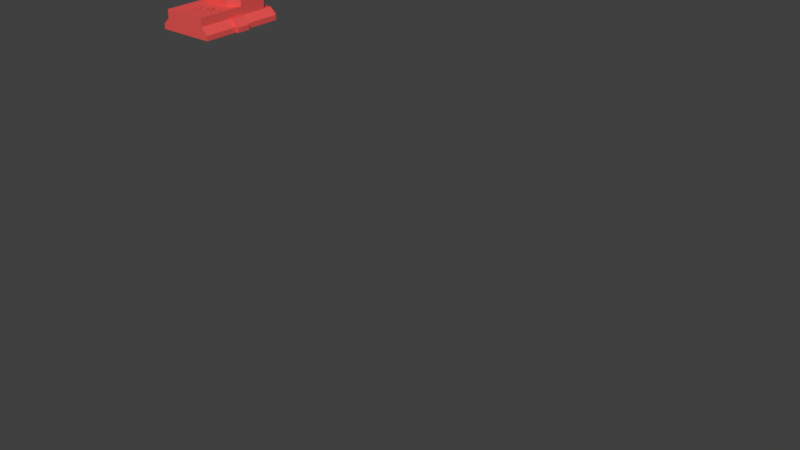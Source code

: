 # Source: 3d-flo_canPhone_m3HolderClip_003.blend  (saved by Blender 2.78.0; exported with 4.5.12 LTS)
import bpy
from mathutils import Matrix  # noqa: F401  (used for matrix-valued properties, if any)

bpy.ops.wm.read_factory_settings(use_empty=True)
scene = bpy.context.scene
scene.name = 'Scene'

# ---- collections
col_collection_1 = bpy.data.collections.new('Collection 1'); scene.collection.children.link(col_collection_1)
col_collection_2 = bpy.data.collections.new('Collection 2'); scene.collection.children.link(col_collection_2)
col_collection_2.hide_render = True
col_collection_2.hide_viewport = True
col_collection_3 = bpy.data.collections.new('Collection 3'); scene.collection.children.link(col_collection_3)
col_collection_3.hide_render = True
col_collection_3.hide_viewport = True
col_collection_11 = bpy.data.collections.new('Collection 11'); scene.collection.children.link(col_collection_11)
col_collection_11.hide_render = True
col_collection_11.hide_viewport = True
col_collection_12 = bpy.data.collections.new('Collection 12'); scene.collection.children.link(col_collection_12)
col_collection_12.hide_render = True
col_collection_12.hide_viewport = True

# ---- materials (node trees are filled in below, after node groups)
mat_material_003 = bpy.data.materials.new('Material.003')
mat_material_003.alpha_threshold = 0.0
mat_material_003.use_transparent_shadow = False
mat_material_003.diffuse_color = (0.8, 0.09331, 0.08686, 1.0)
mat_material_003.roughness = 0.5
mat_material_004 = bpy.data.materials.new('Material.004')
mat_material_004.alpha_threshold = 0.0
mat_material_004.use_transparent_shadow = False
mat_material_004.diffuse_color = (0.8, 0.6083, 0.0561, 1.0)
mat_material_004.roughness = 0.5

# ---- material node trees

# ---- world
world_world = bpy.data.worlds.new('World'); scene.world = world_world
world_world.color = (0.05088, 0.05088, 0.05088)
world_world.use_sun_shadow = False
world_world.sun_shadow_jitter_overblur = 0.0
world_world.cycles.sampling_method = 'MANUAL'

# ---- meshes
me_cube_006 = bpy.data.meshes.new('Cube.006')
me_cube_006.from_pydata([(0.3, -0.35, 1.4), (0.3, -0.35, 2.4), (0.3, 5.8, 1.4), (5.7, -0.35, 1.4), (5.7, -0.35, 2.4), (5.7, 5.8, 1.4), (0.3, -4.5, 1.4), (0.3, -4.5, 2.4), (5.7, -4.5, 1.4), (5.7, -4.5, 2.4), (0.3, -0.35, 0.0), (0.3, 5.8, 0.0), (5.7, -0.35, 0.0), (5.7, 5.8, 0.0), (0.3, -4.5, 0.0), (5.7, -4.5, 0.0), (-0.5, -0.35, 0.6), (-0.5, 5.8, 0.6), (-0.5, -4.5, 0.6), (-0.5, -0.35, 0.0), (-0.5, 5.8, 0.0), (-0.5, -4.5, 0.0), (6.5, -0.35, 0.6), (6.5, 5.8, 0.6), (6.5, -4.5, 0.6), (6.5, -0.35, 0.0), (6.5, 5.8, 0.0), (6.5, -4.5, 0.0), (0.3, 6.6, 0.6), (5.7, 6.6, 0.6), (0.3, 6.6, 0.0), (5.7, 6.6, 0.0), (0.3, 4.8, 1.4), (0.3, 4.8, 2.4), (5.7, 4.8, 1.4), (5.7, 4.8, 2.4), (0.3, 4.8, 0.0), (5.7, 4.8, 0.0), (-0.5, 4.8, 0.6), (-0.5, 4.8, 0.0), (6.5, 4.8, 0.6), (6.5, 4.8, 0.0), (1.3, 5.8, 1.4), (1.3, 5.8, 2.4), (1.3, 0.2, 2.4), (1.3, -4.5, 1.4), (1.3, -4.5, 2.4), (1.3, 5.8, 0.0), (1.3, -0.35, 0.0), (1.3, -4.5, 0.0), (1.3, 6.6, 0.6), (1.3, 6.6, 0.0), (1.3, 4.8, 0.0), (4.7, 5.8, 2.4), (4.7, -4.5, 1.4), (4.7, -0.35, 0.0), (4.7, -4.5, 0.0), (4.7, 5.8, 1.4), (4.7, 0.2, 2.4), (4.7, -4.5, 2.4), (4.7, 5.8, 0.0), (4.7, 6.6, 0.6), (4.7, 6.6, 0.0), (4.7, 4.8, 0.0), (0.3, 1.35, 1.4), (5.7, 1.35, 2.4), (0.3, 1.35, 0.0), (-0.5, 1.35, 0.6), (-0.5, 1.35, 0.0), (0.3, 1.35, 2.4), (5.7, 1.35, 1.4), (5.7, 1.35, 0.0), (6.5, 1.35, 0.6), (6.5, 1.35, 0.0), (1.3, 1.35, 0.0), (4.7, 1.35, 0.0), (-0.25, -0.35, 1.4), (-0.85, -0.35, 0.6), (-0.85, -0.35, 0.0), (-0.25, 1.35, 1.4), (-0.85, 1.35, 0.6), (-0.85, 1.35, 0.0), (6.25, -0.35, 1.4), (6.85, -0.35, 0.6), (6.85, -0.35, 0.0), (6.25, 1.35, 1.4), (6.85, 1.35, 0.6), (6.85, 1.35, 0.0), (5.7, 4.8, 3.4), (4.7, 5.8, 3.4), (0.3, 1.35, 3.4), (0.3, 4.8, 3.4), (4.7, 4.8, 3.4), (1.3, 5.8, 3.4), (4.7, 0.2, 3.4), (1.3, 0.2, 3.4), (1.3, 4.8, 3.4), (1.3, 1.35, 3.4), (4.7, 1.35, 3.4), (5.7, 1.35, 3.4)], [], [(57, 34, 5), (70, 65, 4, 3), (44, 1, 7, 46), (72, 70, 85, 86), (33, 69, 90, 91), (45, 46, 7, 6), (3, 4, 9, 8), (1, 0, 6, 7), (14, 6, 18, 21), (75, 71, 12, 55), (55, 12, 15, 56), (37, 13, 26, 41), (45, 6, 14, 49), (32, 2, 17, 38), (26, 13, 31), (38, 17, 20, 39), (18, 16, 19, 21), (66, 10, 19, 68), (5, 23, 29), (6, 0, 16, 18), (10, 14, 21, 19), (22, 24, 27, 25), (70, 3, 82, 85), (3, 8, 24, 22), (15, 12, 25, 27), (20, 17, 28, 30), (8, 15, 27, 24), (61, 29, 31, 62), (17, 2, 28), (11, 20, 30), (47, 11, 30, 51), (23, 26, 31, 29), (57, 5, 29, 61), (23, 40, 41, 26), (11, 36, 39, 20), (67, 38, 39, 68), (64, 32, 38, 67), (71, 37, 41, 73), (60, 13, 37, 63), (65, 35, 88, 99), (5, 34, 40, 23), (2, 32, 42), (64, 69, 33, 32), (35, 53, 89, 88), (11, 47, 52, 36), (2, 42, 50, 28), (60, 47, 51, 62), (28, 50, 51, 30), (54, 45, 49, 56), (10, 48, 49, 14), (66, 74, 48, 10), (54, 59, 46, 45), (44, 58, 94, 95), (58, 44, 46, 59), (42, 32, 33, 43), (4, 58, 59, 9), (1, 44, 69), (8, 9, 59, 54), (8, 54, 56, 15), (13, 60, 62, 31), (53, 35, 34, 57), (47, 60, 63, 52), (42, 57, 61, 50), (50, 61, 62, 51), (48, 55, 56, 49), (74, 75, 55, 48), (42, 43, 53, 57), (52, 63, 75, 74), (53, 43, 93, 89), (58, 65, 99, 94), (36, 52, 74, 66), (0, 1, 69, 64), (12, 71, 73, 25), (0, 64, 79, 76), (16, 0, 76, 77), (40, 72, 73, 41), (36, 66, 68, 39), (63, 37, 71, 75), (43, 33, 91, 93), (34, 70, 72, 40), (34, 35, 65, 70), (76, 79, 80, 77), (77, 80, 81, 78), (19, 16, 77, 78), (64, 67, 80, 79), (68, 19, 78, 81), (67, 68, 81, 80), (85, 82, 83, 86), (86, 83, 84, 87), (3, 22, 83, 82), (73, 72, 86, 87), (25, 73, 87, 84), (22, 25, 84, 83), (69, 44, 95, 90), (65, 58, 4), (93, 91, 96), (97, 90, 95), (88, 89, 92), (89, 93, 96, 92), (98, 97, 95, 94), (88, 92, 98, 99), (92, 96, 97, 98), (96, 91, 90, 97), (94, 99, 98)])
me_cube_006.materials.append(mat_material_003)
me_cube_006.use_remesh_preserve_volume = False
me_cube_006.use_remesh_preserve_attributes = False
me_cube_006.use_mirror_vertex_groups = False
me_cube_006.update()
me_cube_007 = bpy.data.meshes.new('Cube.007')
me_cube_007.from_pydata([(-4.4, -5.0, 2.0), (-4.4, -5.0, 5.6), (-5.4, 4.0, 2.0), (-5.4, 4.0, 5.6), (5.4, -4.0, 2.0), (5.4, -4.0, 5.6), (4.4, 5.0, 2.0), (4.4, 5.0, 5.6), (-4.4, 5.0, 2.0), (-4.4, 5.0, 5.6), (4.4, -5.0, 2.0), (4.4, -5.0, 5.6), (5.4, 4.0, 2.0), (5.4, 4.0, 5.6), (-4.4, 4.0, 6.6), (4.4, 4.0, 6.6), (-5.4, -4.0, 2.0), (-4.4, -4.0, 6.6), (4.4, -4.0, 6.6), (-5.4, -4.0, 5.6), (-5.4, -6.0, -0.1), (-6.4, 5.0, -0.1), (6.4, -5.0, -0.1), (5.4, 6.0, -0.1), (-5.4, 6.0, -0.1), (5.4, -6.0, -0.1), (6.4, 5.0, -0.1), (-6.4, -5.0, -0.1), (-5.4, -6.0, -2.124), (-6.4, 5.0, -2.124), (6.4, -5.0, -2.124), (5.4, 6.0, -2.124), (-5.4, 6.0, -2.124), (5.4, -6.0, -2.124), (6.4, 5.0, -2.124), (-4.4, 4.0, -2.124), (4.4, 4.0, -2.124), (-6.4, -5.0, -2.124), (-4.4, -4.0, -2.124), (4.4, -4.0, -2.124)], [], [(17, 19, 1), (18, 17, 1, 11), (16, 2, 21, 27), (10, 11, 1, 0), (2, 3, 9, 8), (4, 5, 11, 10), (5, 18, 11), (2, 8, 24, 21), (8, 9, 7, 6), (6, 12, 26, 23), (7, 15, 13), (4, 10, 25, 22), (7, 9, 14, 15), (9, 3, 14), (10, 0, 20, 25), (6, 7, 13, 12), (16, 19, 3, 2), (0, 1, 19, 16), (8, 6, 23, 24), (13, 15, 18, 5), (0, 16, 27, 20), (15, 14, 17, 18), (14, 3, 19, 17), (12, 4, 22, 26), (12, 13, 5, 4), (20, 27, 37, 28), (27, 21, 29, 37), (23, 26, 34, 31), (25, 20, 28, 33), (26, 22, 30, 34), (21, 24, 32, 29), (22, 25, 33, 30), (24, 23, 31, 32), (39, 30, 33), (37, 38, 28), (38, 39, 33, 28), (32, 31, 36, 35), (29, 32, 35), (31, 34, 36), (35, 36, 39, 38), (29, 35, 38, 37), (36, 34, 30, 39)])
me_cube_007.use_remesh_preserve_volume = False
me_cube_007.use_remesh_preserve_attributes = False
me_cube_007.use_mirror_vertex_groups = False
me_cube_007.update()
me_mesh_002 = bpy.data.meshes.new('Mesh.002')
me_mesh_002.from_pydata([(1.905, 0.1949, 1.0), (1.905, 0.2125, 1.0), (1.907, 0.2294, 1.0), (1.909, 0.2455, 1.0), (1.912, 0.2608, 1.0), (1.915, 0.2753, 1.0), (1.92, 0.2891, 1.0), (1.925, 0.3021, 1.0), (1.932, 0.3143, 1.0), (1.939, 0.3257, 1.0), (1.947, 0.3363, 1.0), (1.956, 0.3462, 1.0), (1.965, 0.3552, 1.0), (1.974, 0.3621, 1.0), (1.983, 0.3685, 1.0), (1.992, 0.3742, 1.0), (2.001, 0.3793, 1.0), (2.011, 0.3838, 1.0), (2.021, 0.3877, 1.0), (2.031, 0.391, 1.0), (2.042, 0.3937, 1.0), (2.053, 0.3958, 1.0), (2.064, 0.3973, 1.0), (2.076, 0.3982, 1.0), (2.088, 0.3985, 1.0), (2.101, 0.3982, 1.0), (2.114, 0.3971, 1.0), (2.126, 0.3952, 1.0), (2.138, 0.3927, 1.0), (2.15, 0.3894, 1.0), (2.161, 0.3854, 1.0), (2.171, 0.3806, 1.0), (2.182, 0.3751, 1.0), (2.192, 0.3689, 1.0), (2.201, 0.362, 1.0), (2.21, 0.3543, 1.0), (2.219, 0.3459, 1.0), (2.227, 0.3368, 1.0), (2.235, 0.3272, 1.0), (2.241, 0.317, 1.0), (2.247, 0.3063, 1.0), (2.253, 0.295, 1.0), (2.257, 0.2832, 1.0), (2.261, 0.2708, 1.0), (2.264, 0.2578, 1.0), (2.267, 0.2443, 1.0), (2.269, 0.2302, 1.0), (2.27, 0.2156, 1.0), (2.27, 0.2004, 1.0), (2.27, 0.1881, 1.0), (2.269, 0.1762, 1.0), (2.269, 0.1648, 1.0), (2.268, 0.1538, 1.0), (2.266, 0.1433, 1.0), (2.264, 0.1332, 1.0), (2.262, 0.1235, 1.0), (2.26, 0.1143, 1.0), (2.257, 0.1056, 1.0), (2.254, 0.09728, 1.0), (2.251, 0.08943, 1.0), (2.248, 0.08202, 1.0), (2.244, 0.07497, 1.0), (2.239, 0.06818, 1.0), (2.235, 0.06166, 1.0), (2.23, 0.05541, 1.0), (2.225, 0.04943, 1.0), (2.22, 0.04372, 1.0), (2.214, 0.03827, 1.0), (2.208, 0.03309, 1.0), (2.202, 0.02818, 1.0), (2.196, 0.02353, 1.0), (2.189, 0.01916, 1.0), (2.182, 0.01505, 1.0), (2.175, 0.01124, 1.0), (2.167, 0.007757, 1.0), (2.16, 0.00461, 1.0), (2.152, 0.001794, 1.0), (2.145, -0.0006906, 1.0), (2.137, -0.002844, 1.0), (2.129, -0.004666, 1.0), (2.121, -0.006157, 1.0), (2.113, -0.007317, 1.0), (2.104, -0.008145, 1.0), (2.096, -0.008642, 1.0), (2.088, -0.008807, 1.0), (2.074, -0.008443, 1.0), (2.061, -0.00735, 1.0), (2.049, -0.005528, 1.0), (2.037, -0.002977, 1.0), (2.025, 0.0003033, 1.0), (2.014, 0.004312, 1.0), (2.003, 0.009049, 1.0), (1.993, 0.01452, 1.0), (1.983, 0.02071, 1.0), (1.973, 0.02764, 1.0), (1.964, 0.03529, 1.0), (1.955, 0.04367, 1.0), (1.947, 0.05274, 1.0), (1.94, 0.06245, 1.0), (1.933, 0.0728, 1.0), (1.927, 0.08379, 1.0), (1.922, 0.09543, 1.0), (1.918, 0.1077, 1.0), (1.914, 0.1206, 1.0), (1.911, 0.1342, 1.0), (1.908, 0.1484, 1.0), (1.906, 0.1632, 1.0), (1.905, 0.1787, 1.0), (1.973, 0.1949, 1.0), (1.973, 0.1826, 1.0), (1.974, 0.171, 1.0), (1.975, 0.1598, 1.0), (1.976, 0.1491, 1.0), (1.979, 0.139, 1.0), (1.981, 0.1294, 1.0), (1.984, 0.1203, 1.0), (1.987, 0.1118, 1.0), (1.991, 0.1037, 1.0), (1.996, 0.09621, 1.0), (2.0, 0.08922, 1.0), (2.006, 0.08275, 1.0), (2.011, 0.0768, 1.0), (2.017, 0.07137, 1.0), (2.023, 0.06646, 1.0), (2.029, 0.06206, 1.0), (2.036, 0.05818, 1.0), (2.042, 0.05482, 1.0), (2.049, 0.05197, 1.0), (2.057, 0.04964, 1.0), (2.064, 0.04783, 1.0), (2.072, 0.04654, 1.0), (2.08, 0.04576, 1.0), (2.088, 0.0455, 1.0), (2.096, 0.04576, 1.0), (2.104, 0.04654, 1.0), (2.111, 0.04784, 1.0), (2.119, 0.04966, 1.0), (2.126, 0.052, 1.0), (2.133, 0.05486, 1.0), (2.139, 0.05824, 1.0), (2.146, 0.06214, 1.0), (2.152, 0.06656, 1.0), (2.158, 0.0715, 1.0), (2.164, 0.07696, 1.0), (2.17, 0.08294, 1.0), (2.175, 0.08945, 1.0), (2.18, 0.0965, 1.0), (2.184, 0.1041, 1.0), (2.188, 0.1123, 1.0), (2.191, 0.1209, 1.0), (2.194, 0.1302, 1.0), (2.197, 0.14, 1.0), (2.199, 0.1503, 1.0), (2.2, 0.1612, 1.0), (2.201, 0.1726, 1.0), (2.202, 0.1846, 1.0), (2.202, 0.1971, 1.0), (2.202, 0.2089, 1.0), (2.201, 0.2202, 1.0), (2.2, 0.231, 1.0), (2.199, 0.2414, 1.0), (2.196, 0.2512, 1.0), (2.194, 0.2606, 1.0), (2.191, 0.2695, 1.0), (2.188, 0.2779, 1.0), (2.184, 0.2858, 1.0), (2.179, 0.2932, 1.0), (2.175, 0.3002, 1.0), (2.169, 0.3066, 1.0), (2.164, 0.3126, 1.0), (2.158, 0.318, 1.0), (2.152, 0.3229, 1.0), (2.146, 0.3273, 1.0), (2.139, 0.3312, 1.0), (2.133, 0.3345, 1.0), (2.126, 0.3374, 1.0), (2.118, 0.3397, 1.0), (2.111, 0.3415, 1.0), (2.104, 0.3428, 1.0), (2.096, 0.3436, 1.0), (2.088, 0.3439, 1.0), (2.08, 0.3436, 1.0), (2.072, 0.3428, 1.0), (2.064, 0.3415, 1.0), (2.057, 0.3397, 1.0), (2.049, 0.3374, 1.0), (2.042, 0.3346, 1.0), (2.036, 0.3312, 1.0), (2.029, 0.3274, 1.0), (2.023, 0.323, 1.0), (2.017, 0.3181, 1.0), (2.011, 0.3127, 1.0), (2.006, 0.3068, 1.0), (2.0, 0.3003, 1.0), (1.996, 0.2934, 1.0), (1.991, 0.2859, 1.0), (1.987, 0.2779, 1.0), (1.984, 0.2693, 1.0), (1.981, 0.2603, 1.0), (1.979, 0.2507, 1.0), (1.976, 0.2406, 1.0), (1.975, 0.2299, 1.0), (1.974, 0.2188, 1.0), (1.973, 0.2071, 1.0), (1.761, 0.0, 1.0), (1.761, 0.538, 1.0), (1.827, 0.538, 1.0), (1.827, 0.0, 1.0), (1.57, 0.0, 1.0), (1.57, 0.3383, 1.0), (1.511, 0.3383, 1.0), (1.511, 0.3897, 1.0), (1.57, 0.3897, 1.0), (1.57, 0.4312, 1.0), (1.57, 0.4376, 1.0), (1.57, 0.4437, 1.0), (1.57, 0.4496, 1.0), (1.57, 0.4551, 1.0), (1.571, 0.4604, 1.0), (1.571, 0.4654, 1.0), (1.572, 0.4701, 1.0), (1.573, 0.4746, 1.0), (1.573, 0.4787, 1.0), (1.574, 0.4826, 1.0), (1.575, 0.4862, 1.0), (1.577, 0.4895, 1.0), (1.578, 0.4938, 1.0), (1.58, 0.4978, 1.0), (1.582, 0.5018, 1.0), (1.584, 0.5056, 1.0), (1.587, 0.5093, 1.0), (1.59, 0.5128, 1.0), (1.593, 0.5162, 1.0), (1.596, 0.5195, 1.0), (1.599, 0.5226, 1.0), (1.602, 0.5256, 1.0), (1.606, 0.5285, 1.0), (1.61, 0.5312, 1.0), (1.614, 0.5337, 1.0), (1.619, 0.5361, 1.0), (1.623, 0.5382, 1.0), (1.628, 0.5401, 1.0), (1.633, 0.5417, 1.0), (1.639, 0.5432, 1.0), (1.645, 0.5444, 1.0), (1.651, 0.5454, 1.0), (1.657, 0.5462, 1.0), (1.664, 0.5467, 1.0), (1.67, 0.547, 1.0), (1.677, 0.5472, 1.0), (1.682, 0.5471, 1.0), (1.687, 0.547, 1.0), (1.692, 0.5467, 1.0), (1.697, 0.5464, 1.0), (1.702, 0.546, 1.0), (1.707, 0.5455, 1.0), (1.712, 0.5449, 1.0), (1.717, 0.5442, 1.0), (1.723, 0.5434, 1.0), (1.728, 0.5426, 1.0), (1.733, 0.5416, 1.0), (1.739, 0.5406, 1.0), (1.729, 0.4829, 1.0), (1.726, 0.4835, 1.0), (1.722, 0.4841, 1.0), (1.719, 0.4845, 1.0), (1.716, 0.485, 1.0), (1.712, 0.4854, 1.0), (1.709, 0.4857, 1.0), (1.706, 0.486, 1.0), (1.703, 0.4862, 1.0), (1.7, 0.4864, 1.0), (1.696, 0.4865, 1.0), (1.693, 0.4866, 1.0), (1.69, 0.4866, 1.0), (1.685, 0.4865, 1.0), (1.681, 0.4862, 1.0), (1.676, 0.4858, 1.0), (1.672, 0.4852, 1.0), (1.668, 0.4844, 1.0), (1.665, 0.4834, 1.0), (1.661, 0.4822, 1.0), (1.658, 0.4809, 1.0), (1.655, 0.4794, 1.0), (1.652, 0.4777, 1.0), (1.65, 0.4758, 1.0), (1.648, 0.4738, 1.0), (1.646, 0.4715, 1.0), (1.644, 0.4689, 1.0), (1.642, 0.4659, 1.0), (1.641, 0.4627, 1.0), (1.639, 0.4592, 1.0), (1.638, 0.4553, 1.0), (1.637, 0.4512, 1.0), (1.637, 0.4467, 1.0), (1.636, 0.4419, 1.0), (1.636, 0.4368, 1.0), (1.635, 0.4314, 1.0), (1.635, 0.4257, 1.0), (1.635, 0.3897, 1.0), (1.711, 0.3897, 1.0), (1.711, 0.3383, 1.0), (1.635, 0.3383, 1.0), (1.635, 0.0, 1.0), (1.278, 0.1615, 1.0), (1.278, 0.2279, 1.0), (1.481, 0.2279, 1.0), (1.481, 0.1615, 1.0), (1.138, 0.0, 1.0), (1.138, 0.04917, 1.0), (1.132, 0.03991, 1.0), (1.125, 0.03146, 1.0), (1.118, 0.02381, 1.0), (1.11, 0.01696, 1.0), (1.101, 0.01092, 1.0), (1.093, 0.005688, 1.0), (1.083, 0.001259, 1.0), (1.073, -0.002365, 1.0), (1.063, -0.005183, 1.0), (1.052, -0.007197, 1.0), (1.041, -0.008405, 1.0), (1.029, -0.008807, 1.0), (1.022, -0.008629, 1.0), (1.014, -0.008094, 1.0), (1.007, -0.007202, 1.0), (0.9991, -0.005953, 1.0), (0.9918, -0.004348, 1.0), (0.9846, -0.002385, 1.0), (0.9775, -6.626e-05, 1.0), (0.9706, 0.00261, 1.0), (0.9637, 0.005642, 1.0), (0.9569, 0.009032, 1.0), (0.9502, 0.01278, 1.0), (0.9437, 0.01688, 1.0), (0.9373, 0.0213, 1.0), (0.9311, 0.02601, 1.0), (0.9252, 0.031, 1.0), (0.9196, 0.03627, 1.0), (0.9142, 0.04182, 1.0), (0.909, 0.04766, 1.0), (0.9041, 0.05378, 1.0), (0.8994, 0.06018, 1.0), (0.895, 0.06687, 1.0), (0.8908, 0.07384, 1.0), (0.8868, 0.08109, 1.0), (0.8831, 0.08862, 1.0), (0.8797, 0.0964, 1.0), (0.8766, 0.1044, 1.0), (0.8737, 0.1125, 1.0), (0.8712, 0.1209, 1.0), (0.869, 0.1294, 1.0), (0.867, 0.1381, 1.0), (0.8654, 0.147, 1.0), (0.864, 0.1561, 1.0), (0.863, 0.1654, 1.0), (0.8622, 0.1749, 1.0), (0.8618, 0.1846, 1.0), (0.8617, 0.1945, 1.0), (0.8618, 0.2041, 1.0), (0.8622, 0.2136, 1.0), (0.8629, 0.223, 1.0), (0.8638, 0.2322, 1.0), (0.865, 0.2412, 1.0), (0.8665, 0.2501, 1.0), (0.8683, 0.2589, 1.0), (0.8703, 0.2675, 1.0), (0.8726, 0.2759, 1.0), (0.8752, 0.2842, 1.0), (0.878, 0.2924, 1.0), (0.8811, 0.3004, 1.0), (0.8845, 0.3081, 1.0), (0.8881, 0.3156, 1.0), (0.892, 0.3227, 1.0), (0.8962, 0.3296, 1.0), (0.9007, 0.3361, 1.0), (0.9054, 0.3423, 1.0), (0.9104, 0.3483, 1.0), (0.9157, 0.3539, 1.0), (0.9212, 0.3592, 1.0), (0.927, 0.3642, 1.0), (0.9331, 0.3688, 1.0), (0.9394, 0.3732, 1.0), (0.946, 0.3773, 1.0), (0.9527, 0.3809, 1.0), (0.9595, 0.3843, 1.0), (0.9664, 0.3873, 1.0), (0.9735, 0.3899, 1.0), (0.9806, 0.3922, 1.0), (0.988, 0.3941, 1.0), (0.9954, 0.3957, 1.0), (1.003, 0.3969, 1.0), (1.011, 0.3978, 1.0), (1.018, 0.3984, 1.0), (1.026, 0.3985, 1.0), (1.032, 0.3984, 1.0), (1.038, 0.3981, 1.0), (1.044, 0.3976, 1.0), (1.049, 0.3969, 1.0), (1.054, 0.396, 1.0), (1.06, 0.3948, 1.0), (1.065, 0.3935, 1.0), (1.07, 0.3919, 1.0), (1.075, 0.3902, 1.0), (1.08, 0.3882, 1.0), (1.085, 0.386, 1.0), (1.089, 0.3837, 1.0), (1.094, 0.3811, 1.0), (1.098, 0.3785, 1.0), (1.102, 0.3757, 1.0), (1.106, 0.3728, 1.0), (1.11, 0.3697, 1.0), (1.114, 0.3666, 1.0), (1.118, 0.3633, 1.0), (1.121, 0.3599, 1.0), (1.125, 0.3563, 1.0), (1.128, 0.3527, 1.0), (1.131, 0.3489, 1.0), (1.134, 0.345, 1.0), (1.134, 0.538, 1.0), (1.2, 0.538, 1.0), (1.2, 0.0, 1.0), (0.9295, 0.1945, 1.0), (0.9298, 0.1823, 1.0), (0.9304, 0.1706, 1.0), (0.9315, 0.1594, 1.0), (0.933, 0.1488, 1.0), (0.935, 0.1387, 1.0), (0.9374, 0.1291, 1.0), (0.9403, 0.12, 1.0), (0.9436, 0.1115, 1.0), (0.9473, 0.1035, 1.0), (0.9515, 0.09597, 1.0), (0.9561, 0.08901, 1.0), (0.9611, 0.08257, 1.0), (0.9664, 0.07665, 1.0), (0.9719, 0.07124, 1.0), (0.9776, 0.06635, 1.0), (0.9834, 0.06198, 1.0), (0.9894, 0.05812, 1.0), (0.9955, 0.05477, 1.0), (1.002, 0.05194, 1.0), (1.008, 0.04962, 1.0), (1.015, 0.04782, 1.0), (1.022, 0.04653, 1.0), (1.029, 0.04576, 1.0), (1.036, 0.0455, 1.0), (1.043, 0.04575, 1.0), (1.05, 0.04649, 1.0), (1.056, 0.04772, 1.0), (1.063, 0.04944, 1.0), (1.069, 0.05165, 1.0), (1.076, 0.05436, 1.0), (1.082, 0.05755, 1.0), (1.088, 0.06124, 1.0), (1.093, 0.06542, 1.0), (1.099, 0.0701, 1.0), (1.104, 0.07526, 1.0), (1.109, 0.08092, 1.0), (1.114, 0.08708, 1.0), (1.118, 0.09376, 1.0), (1.122, 0.101, 1.0), (1.126, 0.1087, 1.0), (1.129, 0.1169, 1.0), (1.132, 0.1256, 1.0), (1.134, 0.1349, 1.0), (1.136, 0.1447, 1.0), (1.138, 0.155, 1.0), (1.139, 0.1658, 1.0), (1.139, 0.1771, 1.0), (1.139, 0.189, 1.0), (1.139, 0.202, 1.0), (1.139, 0.2145, 1.0), (1.138, 0.2263, 1.0), (1.136, 0.2376, 1.0), (1.134, 0.2483, 1.0), (1.132, 0.2583, 1.0), (1.129, 0.2678, 1.0), (1.126, 0.2767, 1.0), (1.122, 0.285, 1.0), (1.118, 0.2928, 1.0), (1.114, 0.2999, 1.0), (1.109, 0.3064, 1.0), (1.103, 0.3124, 1.0), (1.098, 0.3179, 1.0), (1.092, 0.3228, 1.0), (1.086, 0.3272, 1.0), (1.08, 0.3311, 1.0), (1.074, 0.3345, 1.0), (1.068, 0.3374, 1.0), (1.061, 0.3397, 1.0), (1.054, 0.3415, 1.0), (1.047, 0.3428, 1.0), (1.04, 0.3436, 1.0), (1.033, 0.3439, 1.0), (1.025, 0.3436, 1.0), (1.018, 0.3429, 1.0), (1.012, 0.3416, 1.0), (1.005, 0.3399, 1.0), (0.9985, 0.3376, 1.0), (0.9922, 0.3349, 1.0), (0.9862, 0.3316, 1.0), (0.9804, 0.3279, 1.0), (0.9748, 0.3236, 1.0), (0.9693, 0.3189, 1.0), (0.9641, 0.3136, 1.0), (0.9591, 0.3079, 1.0), (0.9544, 0.3016, 1.0), (0.9501, 0.2948, 1.0), (0.9462, 0.2873, 1.0), (0.9427, 0.2793, 1.0), (0.9396, 0.2707, 1.0), (0.9369, 0.2616, 1.0), (0.9347, 0.2518, 1.0), (0.9328, 0.2415, 1.0), (0.9314, 0.2306, 1.0), (0.9304, 0.2192, 1.0), (0.9297, 0.2071, 1.0), (0.4495, 0.142, 1.0), (0.5156, 0.1508, 1.0), (0.5176, 0.1417, 1.0), (0.5198, 0.133, 1.0), (0.5223, 0.1247, 1.0), (0.525, 0.1169, 1.0), (0.5278, 0.1095, 1.0), (0.531, 0.1025, 1.0), (0.5343, 0.096, 1.0), (0.5379, 0.08991, 1.0), (0.5416, 0.08425, 1.0), (0.5456, 0.07904, 1.0), (0.5499, 0.07425, 1.0), (0.5543, 0.06991, 1.0), (0.559, 0.06595, 1.0), (0.5638, 0.06234, 1.0), (0.5687, 0.05907, 1.0), (0.5739, 0.05615, 1.0), (0.5792, 0.05357, 1.0), (0.5846, 0.05133, 1.0), (0.5903, 0.04944, 1.0), (0.5961, 0.04789, 1.0), (0.602, 0.04669, 1.0), (0.6082, 0.04583, 1.0), (0.6145, 0.04531, 1.0), (0.6209, 0.04514, 1.0), (0.6286, 0.04536, 1.0), (0.636, 0.04603, 1.0), (0.6433, 0.04716, 1.0), (0.6504, 0.04873, 1.0), (0.6572, 0.05074, 1.0), (0.6639, 0.05321, 1.0), (0.6704, 0.05613, 1.0), (0.6766, 0.05949, 1.0), (0.6827, 0.0633, 1.0), (0.6885, 0.06756, 1.0), (0.6942, 0.07227, 1.0), (0.6996, 0.07743, 1.0), (0.7048, 0.08292, 1.0), (0.7094, 0.08862, 1.0), (0.7137, 0.09454, 1.0), (0.7175, 0.1007, 1.0), (0.7208, 0.107, 1.0), (0.7237, 0.1136, 1.0), (0.7262, 0.1204, 1.0), (0.7282, 0.1273, 1.0), (0.7297, 0.1345, 1.0), (0.7309, 0.142, 1.0), (0.7315, 0.1496, 1.0), (0.7317, 0.1574, 1.0), (0.7315, 0.1649, 1.0), (0.7309, 0.1722, 1.0), (0.7299, 0.1792, 1.0), (0.7284, 0.186, 1.0), (0.7266, 0.1926, 1.0), (0.7243, 0.1989, 1.0), (0.7216, 0.2051, 1.0), (0.7185, 0.211, 1.0), (0.715, 0.2167, 1.0), (0.7111, 0.2222, 1.0), (0.7068, 0.2274, 1.0), (0.702, 0.2325, 1.0), (0.697, 0.2372, 1.0), (0.6917, 0.2415, 1.0), (0.6861, 0.2454, 1.0), (0.6804, 0.2489, 1.0), (0.6744, 0.252, 1.0), (0.6683, 0.2546, 1.0), (0.6618, 0.2569, 1.0), (0.6552, 0.2587, 1.0), (0.6483, 0.2602, 1.0), (0.6413, 0.2612, 1.0), (0.634, 0.2618, 1.0), (0.6264, 0.262, 1.0), (0.6232, 0.262, 1.0), (0.6199, 0.2618, 1.0), (0.6165, 0.2616, 1.0), (0.6129, 0.2612, 1.0), (0.6092, 0.2607, 1.0), (0.6054, 0.2602, 1.0), (0.6015, 0.2595, 1.0), (0.5974, 0.2588, 1.0), (0.5932, 0.2579, 1.0), (0.5889, 0.2569, 1.0), (0.5844, 0.2559, 1.0), (0.5798, 0.2547, 1.0), (0.5872, 0.3127, 1.0), (0.5882, 0.3125, 1.0), (0.5893, 0.3124, 1.0), (0.5903, 0.3123, 1.0), (0.5913, 0.3123, 1.0), (0.5922, 0.3122, 1.0), (0.5931, 0.3121, 1.0), (0.594, 0.3121, 1.0), (0.5948, 0.312, 1.0), (0.5956, 0.312, 1.0), (0.5964, 0.3119, 1.0), (0.5971, 0.3119, 1.0), (0.5978, 0.3119, 1.0), (0.6048, 0.3121, 1.0), (0.6116, 0.3125, 1.0), (0.6184, 0.3133, 1.0), (0.625, 0.3144, 1.0), (0.6315, 0.3157, 1.0), (0.6379, 0.3174, 1.0), (0.6442, 0.3194, 1.0), (0.6503, 0.3217, 1.0), (0.6564, 0.3243, 1.0), (0.6623, 0.3272, 1.0), (0.6681, 0.3304, 1.0), (0.6738, 0.3339, 1.0), (0.6792, 0.3378, 1.0), (0.6841, 0.3419, 1.0), (0.6885, 0.3464, 1.0), (0.6925, 0.3513, 1.0), (0.696, 0.3564, 1.0), (0.6991, 0.3619, 1.0), (0.7017, 0.3677, 1.0), (0.7038, 0.3739, 1.0), (0.7054, 0.3804, 1.0), (0.7066, 0.3872, 1.0), (0.7073, 0.3944, 1.0), (0.7075, 0.4018, 1.0), (0.7074, 0.4078, 1.0), (0.7068, 0.4136, 1.0), (0.706, 0.4192, 1.0), (0.7048, 0.4247, 1.0), (0.7033, 0.4299, 1.0), (0.7014, 0.435, 1.0), (0.6992, 0.44, 1.0), (0.6966, 0.4447, 1.0), (0.6937, 0.4493, 1.0), (0.6904, 0.4537, 1.0), (0.6869, 0.458, 1.0), (0.6829, 0.462, 1.0), (0.6787, 0.4658, 1.0), (0.6743, 0.4693, 1.0), (0.6697, 0.4725, 1.0), (0.665, 0.4753, 1.0), (0.66, 0.4778, 1.0), (0.6548, 0.4799, 1.0), (0.6494, 0.4817, 1.0), (0.6438, 0.4832, 1.0), (0.638, 0.4844, 1.0), (0.632, 0.4852, 1.0), (0.6258, 0.4857, 1.0), (0.6194, 0.4859, 1.0), (0.6131, 0.4857, 1.0), (0.607, 0.4852, 1.0), (0.601, 0.4844, 1.0), (0.5952, 0.4832, 1.0), (0.5896, 0.4817, 1.0), (0.5841, 0.4798, 1.0), (0.5789, 0.4776, 1.0), (0.5738, 0.4751, 1.0), (0.5689, 0.4722, 1.0), (0.5641, 0.4691, 1.0), (0.5596, 0.4655, 1.0), (0.5552, 0.4617, 1.0), (0.5511, 0.4574, 1.0), (0.5472, 0.4529, 1.0), (0.5435, 0.448, 1.0), (0.5401, 0.4428, 1.0), (0.537, 0.4373, 1.0), (0.5341, 0.4314, 1.0), (0.5315, 0.4252, 1.0), (0.5291, 0.4186, 1.0), (0.527, 0.4117, 1.0), (0.5252, 0.4045, 1.0), (0.5236, 0.3969, 1.0), (0.5222, 0.389, 1.0), (0.4561, 0.4007, 1.0), (0.4584, 0.4116, 1.0), (0.461, 0.422, 1.0), (0.4641, 0.4321, 1.0), (0.4676, 0.4417, 1.0), (0.4716, 0.4509, 1.0), (0.476, 0.4597, 1.0), (0.4808, 0.468, 1.0), (0.486, 0.476, 1.0), (0.4917, 0.4835, 1.0), (0.4977, 0.4907, 1.0), (0.5043, 0.4974, 1.0), (0.5112, 0.5037, 1.0), (0.5185, 0.5095, 1.0), (0.5261, 0.5148, 1.0), (0.534, 0.5196, 1.0), (0.5421, 0.524, 1.0), (0.5506, 0.5278, 1.0), (0.5594, 0.5311, 1.0), (0.5684, 0.5338, 1.0), (0.5777, 0.5361, 1.0), (0.5874, 0.5379, 1.0), (0.5973, 0.5392, 1.0), (0.6075, 0.5399, 1.0), (0.618, 0.5402, 1.0), (0.6253, 0.5401, 1.0), (0.6325, 0.5397, 1.0), (0.6396, 0.539, 1.0), (0.6466, 0.5381, 1.0), (0.6535, 0.5369, 1.0), (0.6603, 0.5355, 1.0), (0.667, 0.5338, 1.0), (0.6736, 0.5318, 1.0), (0.6801, 0.5296, 1.0), (0.6865, 0.5271, 1.0), (0.6929, 0.5243, 1.0), (0.6991, 0.5213, 1.0), (0.7051, 0.518, 1.0), (0.711, 0.5146, 1.0), (0.7165, 0.511, 1.0), (0.7219, 0.5072, 1.0), (0.7269, 0.5031, 1.0), (0.7318, 0.4989, 1.0), (0.7364, 0.4946, 1.0), (0.7408, 0.49, 1.0), (0.7449, 0.4852, 1.0), (0.7488, 0.4802, 1.0), (0.7524, 0.4751, 1.0), (0.7558, 0.4697, 1.0), (0.7589, 0.4643, 1.0), (0.7618, 0.4587, 1.0), (0.7644, 0.4531, 1.0), (0.7667, 0.4475, 1.0), (0.7687, 0.4418, 1.0), (0.7705, 0.4361, 1.0), (0.772, 0.4302, 1.0), (0.7732, 0.4244, 1.0), (0.7742, 0.4185, 1.0), (0.7749, 0.4125, 1.0), (0.7753, 0.4065, 1.0), (0.7754, 0.4004, 1.0), (0.7753, 0.3946, 1.0), (0.7749, 0.3889, 1.0), (0.7742, 0.3833, 1.0), (0.7733, 0.3778, 1.0), (0.7722, 0.3724, 1.0), (0.7707, 0.3671, 1.0), (0.769, 0.3618, 1.0), (0.7671, 0.3567, 1.0), (0.7649, 0.3516, 1.0), (0.7624, 0.3466, 1.0), (0.7597, 0.3417, 1.0), (0.7567, 0.3369, 1.0), (0.7535, 0.3322, 1.0), (0.75, 0.3277, 1.0), (0.7462, 0.3233, 1.0), (0.7422, 0.3191, 1.0), (0.738, 0.3151, 1.0), (0.7335, 0.3112, 1.0), (0.7287, 0.3075, 1.0), (0.7238, 0.3039, 1.0), (0.7185, 0.3006, 1.0), (0.713, 0.2973, 1.0), (0.7073, 0.2943, 1.0), (0.7013, 0.2914, 1.0), (0.7091, 0.2894, 1.0), (0.7166, 0.287, 1.0), (0.7238, 0.2844, 1.0), (0.7307, 0.2814, 1.0), (0.7373, 0.2781, 1.0), (0.7437, 0.2744, 1.0), (0.7497, 0.2705, 1.0), (0.7554, 0.2662, 1.0), (0.7609, 0.2615, 1.0), (0.766, 0.2566, 1.0), (0.7709, 0.2513, 1.0), (0.7754, 0.2457, 1.0), (0.7796, 0.2398, 1.0), (0.7835, 0.2336, 1.0), (0.787, 0.2273, 1.0), (0.7901, 0.2206, 1.0), (0.7928, 0.2138, 1.0), (0.7952, 0.2067, 1.0), (0.7972, 0.1993, 1.0), (0.7989, 0.1917, 1.0), (0.8002, 0.1839, 1.0), (0.8011, 0.1758, 1.0), (0.8017, 0.1675, 1.0), (0.8018, 0.1589, 1.0), (0.8015, 0.1473, 1.0), (0.8004, 0.136, 1.0), (0.7986, 0.125, 1.0), (0.7961, 0.1143, 1.0), (0.7929, 0.1039, 1.0), (0.789, 0.09381, 1.0), (0.7844, 0.084, 1.0), (0.779, 0.0745, 1.0), (0.7729, 0.06529, 1.0), (0.7662, 0.05638, 1.0), (0.7587, 0.04776, 1.0), (0.7505, 0.03945, 1.0), (0.7417, 0.03162, 1.0), (0.7326, 0.02448, 1.0), (0.7231, 0.01802, 1.0), (0.7132, 0.01223, 1.0), (0.7029, 0.007129, 1.0), (0.6923, 0.002706, 1.0), (0.6813, -0.001036, 1.0), (0.6699, -0.004098, 1.0), (0.6581, -0.006479, 1.0), (0.646, -0.00818, 1.0), (0.6335, -0.009201, 1.0), (0.6206, -0.009541, 1.0), (0.6089, -0.009248, 1.0), (0.5976, -0.008369, 1.0), (0.5866, -0.006904, 1.0), (0.576, -0.004852, 1.0), (0.5657, -0.002215, 1.0), (0.5557, 0.001009, 1.0), (0.5461, 0.004819, 1.0), (0.5368, 0.009215, 1.0), (0.5278, 0.0142, 1.0), (0.5192, 0.01977, 1.0), (0.5109, 0.02592, 1.0), (0.5029, 0.03266, 1.0), (0.4954, 0.03987, 1.0), (0.4885, 0.04742, 1.0), (0.4821, 0.05532, 1.0), (0.4762, 0.06357, 1.0), (0.4709, 0.07216, 1.0), (0.4662, 0.0811, 1.0), (0.462, 0.09039, 1.0), (0.4584, 0.1, 1.0), (0.4554, 0.11, 1.0), (0.4529, 0.1203, 1.0), (0.4509, 0.131, 1.0), (-0.01138, -0.1494, 1.0), (-0.01138, -0.1017, 1.0), (0.4264, -0.1017, 1.0), (0.4264, -0.1494, 1.0), (1.905, 0.1949, 0.0), (1.905, 0.2125, 0.0), (1.907, 0.2294, 0.0), (1.909, 0.2455, 0.0), (1.912, 0.2608, 0.0), (1.915, 0.2753, 0.0), (1.92, 0.2891, 0.0), (1.925, 0.3021, 0.0), (1.932, 0.3143, 0.0), (1.939, 0.3257, 0.0), (1.947, 0.3363, 0.0), (1.956, 0.3462, 0.0), (1.965, 0.3552, 0.0), (1.974, 0.3621, 0.0), (1.983, 0.3685, 0.0), (1.992, 0.3742, 0.0), (2.001, 0.3793, 0.0), (2.011, 0.3838, 0.0), (2.021, 0.3877, 0.0), (2.031, 0.391, 0.0), (2.042, 0.3937, 0.0), (2.053, 0.3958, 0.0), (2.064, 0.3973, 0.0), (2.076, 0.3982, 0.0), (2.088, 0.3985, 0.0), (2.101, 0.3982, 0.0), (2.114, 0.3971, 0.0), (2.126, 0.3952, 0.0), (2.138, 0.3927, 0.0), (2.15, 0.3894, 0.0), (2.161, 0.3854, 0.0), (2.171, 0.3806, 0.0), (2.182, 0.3751, 0.0), (2.192, 0.3689, 0.0), (2.201, 0.362, 0.0), (2.21, 0.3543, 0.0), (2.219, 0.3459, 0.0), (2.227, 0.3368, 0.0), (2.235, 0.3272, 0.0), (2.241, 0.317, 0.0), (2.247, 0.3063, 0.0), (2.253, 0.295, 0.0), (2.257, 0.2832, 0.0), (2.261, 0.2708, 0.0), (2.264, 0.2578, 0.0), (2.267, 0.2443, 0.0), (2.269, 0.2302, 0.0), (2.27, 0.2156, 0.0), (2.27, 0.2004, 0.0), (2.27, 0.1881, 0.0), (2.269, 0.1762, 0.0), (2.269, 0.1648, 0.0), (2.268, 0.1538, 0.0), (2.266, 0.1433, 0.0), (2.264, 0.1332, 0.0), (2.262, 0.1235, 0.0), (2.26, 0.1143, 0.0), (2.257, 0.1056, 0.0), (2.254, 0.09728, 0.0), (2.251, 0.08943, 0.0), (2.248, 0.08202, 0.0), (2.244, 0.07497, 0.0), (2.239, 0.06818, 0.0), (2.235, 0.06166, 0.0), (2.23, 0.05541, 0.0), (2.225, 0.04943, 0.0), (2.22, 0.04372, 0.0), (2.214, 0.03827, 0.0), (2.208, 0.03309, 0.0), (2.202, 0.02818, 0.0), (2.196, 0.02353, 0.0), (2.189, 0.01916, 0.0), (2.182, 0.01505, 0.0), (2.175, 0.01124, 0.0), (2.167, 0.007757, 0.0), (2.16, 0.00461, 0.0), (2.152, 0.001794, 0.0), (2.145, -0.0006906, 0.0), (2.137, -0.002844, 0.0), (2.129, -0.004666, 0.0), (2.121, -0.006157, 0.0), (2.113, -0.007317, 0.0), (2.104, -0.008145, 0.0), (2.096, -0.008642, 0.0), (2.088, -0.008807, 0.0), (2.074, -0.008443, 0.0), (2.061, -0.00735, 0.0), (2.049, -0.005528, 0.0), (2.037, -0.002977, 0.0), (2.025, 0.0003033, 0.0), (2.014, 0.004312, 0.0), (2.003, 0.009049, 0.0), (1.993, 0.01452, 0.0), (1.983, 0.02071, 0.0), (1.973, 0.02764, 0.0), (1.964, 0.03529, 0.0), (1.955, 0.04367, 0.0), (1.947, 0.05274, 0.0), (1.94, 0.06245, 0.0), (1.933, 0.0728, 0.0), (1.927, 0.08379, 0.0), (1.922, 0.09543, 0.0), (1.918, 0.1077, 0.0), (1.914, 0.1206, 0.0), (1.911, 0.1342, 0.0), (1.908, 0.1484, 0.0), (1.906, 0.1632, 0.0), (1.905, 0.1787, 0.0), (1.973, 0.1949, 0.0), (1.973, 0.1826, 0.0), (1.974, 0.171, 0.0), (1.975, 0.1598, 0.0), (1.976, 0.1491, 0.0), (1.979, 0.139, 0.0), (1.981, 0.1294, 0.0), (1.984, 0.1203, 0.0), (1.987, 0.1118, 0.0), (1.991, 0.1037, 0.0), (1.996, 0.09621, 0.0), (2.0, 0.08922, 0.0), (2.006, 0.08275, 0.0), (2.011, 0.0768, 0.0), (2.017, 0.07137, 0.0), (2.023, 0.06646, 0.0), (2.029, 0.06206, 0.0), (2.036, 0.05818, 0.0), (2.042, 0.05482, 0.0), (2.049, 0.05197, 0.0), (2.057, 0.04964, 0.0), (2.064, 0.04783, 0.0), (2.072, 0.04654, 0.0), (2.08, 0.04576, 0.0), (2.088, 0.0455, 0.0), (2.096, 0.04576, 0.0), (2.104, 0.04654, 0.0), (2.111, 0.04784, 0.0), (2.119, 0.04966, 0.0), (2.126, 0.052, 0.0), (2.133, 0.05486, 0.0), (2.139, 0.05824, 0.0), (2.146, 0.06214, 0.0), (2.152, 0.06656, 0.0), (2.158, 0.0715, 0.0), (2.164, 0.07696, 0.0), (2.17, 0.08294, 0.0), (2.175, 0.08945, 0.0), (2.18, 0.0965, 0.0), (2.184, 0.1041, 0.0), (2.188, 0.1123, 0.0), (2.191, 0.1209, 0.0), (2.194, 0.1302, 0.0), (2.197, 0.14, 0.0), (2.199, 0.1503, 0.0), (2.2, 0.1612, 0.0), (2.201, 0.1726, 0.0), (2.202, 0.1846, 0.0), (2.202, 0.1971, 0.0), (2.202, 0.2089, 0.0), (2.201, 0.2202, 0.0), (2.2, 0.231, 0.0), (2.199, 0.2414, 0.0), (2.196, 0.2512, 0.0), (2.194, 0.2606, 0.0), (2.191, 0.2695, 0.0), (2.188, 0.2779, 0.0), (2.184, 0.2858, 0.0), (2.179, 0.2932, 0.0), (2.175, 0.3002, 0.0), (2.169, 0.3066, 0.0), (2.164, 0.3126, 0.0), (2.158, 0.318, 0.0), (2.152, 0.3229, 0.0), (2.146, 0.3273, 0.0), (2.139, 0.3312, 0.0), (2.133, 0.3345, 0.0), (2.126, 0.3374, 0.0), (2.118, 0.3397, 0.0), (2.111, 0.3415, 0.0), (2.104, 0.3428, 0.0), (2.096, 0.3436, 0.0), (2.088, 0.3439, 0.0), (2.08, 0.3436, 0.0), (2.072, 0.3428, 0.0), (2.064, 0.3415, 0.0), (2.057, 0.3397, 0.0), (2.049, 0.3374, 0.0), (2.042, 0.3346, 0.0), (2.036, 0.3312, 0.0), (2.029, 0.3274, 0.0), (2.023, 0.323, 0.0), (2.017, 0.3181, 0.0), (2.011, 0.3127, 0.0), (2.006, 0.3068, 0.0), (2.0, 0.3003, 0.0), (1.996, 0.2934, 0.0), (1.991, 0.2859, 0.0), (1.987, 0.2779, 0.0), (1.984, 0.2693, 0.0), (1.981, 0.2603, 0.0), (1.979, 0.2507, 0.0), (1.976, 0.2406, 0.0), (1.975, 0.2299, 0.0), (1.974, 0.2188, 0.0), (1.973, 0.2071, 0.0), (1.761, 0.0, 0.0), (1.761, 0.538, 0.0), (1.827, 0.538, 0.0), (1.827, 0.0, 0.0), (1.57, 0.0, 0.0), (1.57, 0.3383, 0.0), (1.511, 0.3383, 0.0), (1.511, 0.3897, 0.0), (1.57, 0.3897, 0.0), (1.57, 0.4312, 0.0), (1.57, 0.4376, 0.0), (1.57, 0.4437, 0.0), (1.57, 0.4496, 0.0), (1.57, 0.4551, 0.0), (1.571, 0.4604, 0.0), (1.571, 0.4654, 0.0), (1.572, 0.4701, 0.0), (1.573, 0.4746, 0.0), (1.573, 0.4787, 0.0), (1.574, 0.4826, 0.0), (1.575, 0.4862, 0.0), (1.577, 0.4895, 0.0), (1.578, 0.4938, 0.0), (1.58, 0.4978, 0.0), (1.582, 0.5018, 0.0), (1.584, 0.5056, 0.0), (1.587, 0.5093, 0.0), (1.59, 0.5128, 0.0), (1.593, 0.5162, 0.0), (1.596, 0.5195, 0.0), (1.599, 0.5226, 0.0), (1.602, 0.5256, 0.0), (1.606, 0.5285, 0.0), (1.61, 0.5312, 0.0), (1.614, 0.5337, 0.0), (1.619, 0.5361, 0.0), (1.623, 0.5382, 0.0), (1.628, 0.5401, 0.0), (1.633, 0.5417, 0.0), (1.639, 0.5432, 0.0), (1.645, 0.5444, 0.0), (1.651, 0.5454, 0.0), (1.657, 0.5462, 0.0), (1.664, 0.5467, 0.0), (1.67, 0.547, 0.0), (1.677, 0.5472, 0.0), (1.682, 0.5471, 0.0), (1.687, 0.547, 0.0), (1.692, 0.5467, 0.0), (1.697, 0.5464, 0.0), (1.702, 0.546, 0.0), (1.707, 0.5455, 0.0), (1.712, 0.5449, 0.0), (1.717, 0.5442, 0.0), (1.723, 0.5434, 0.0), (1.728, 0.5426, 0.0), (1.733, 0.5416, 0.0), (1.739, 0.5406, 0.0), (1.729, 0.4829, 0.0), (1.726, 0.4835, 0.0), (1.722, 0.4841, 0.0), (1.719, 0.4845, 0.0), (1.716, 0.485, 0.0), (1.712, 0.4854, 0.0), (1.709, 0.4857, 0.0), (1.706, 0.486, 0.0), (1.703, 0.4862, 0.0), (1.7, 0.4864, 0.0), (1.696, 0.4865, 0.0), (1.693, 0.4866, 0.0), (1.69, 0.4866, 0.0), (1.685, 0.4865, 0.0), (1.681, 0.4862, 0.0), (1.676, 0.4858, 0.0), (1.672, 0.4852, 0.0), (1.668, 0.4844, 0.0), (1.665, 0.4834, 0.0), (1.661, 0.4822, 0.0), (1.658, 0.4809, 0.0), (1.655, 0.4794, 0.0), (1.652, 0.4777, 0.0), (1.65, 0.4758, 0.0), (1.648, 0.4738, 0.0), (1.646, 0.4715, 0.0), (1.644, 0.4689, 0.0), (1.642, 0.4659, 0.0), (1.641, 0.4627, 0.0), (1.639, 0.4592, 0.0), (1.638, 0.4553, 0.0), (1.637, 0.4512, 0.0), (1.637, 0.4467, 0.0), (1.636, 0.4419, 0.0), (1.636, 0.4368, 0.0), (1.635, 0.4314, 0.0), (1.635, 0.4257, 0.0), (1.635, 0.3897, 0.0), (1.711, 0.3897, 0.0), (1.711, 0.3383, 0.0), (1.635, 0.3383, 0.0), (1.635, 0.0, 0.0), (1.278, 0.1615, 0.0), (1.278, 0.2279, 0.0), (1.481, 0.2279, 0.0), (1.481, 0.1615, 0.0), (1.138, 0.0, 0.0), (1.138, 0.04917, 0.0), (1.132, 0.03991, 0.0), (1.125, 0.03146, 0.0), (1.118, 0.02381, 0.0), (1.11, 0.01696, 0.0), (1.101, 0.01092, 0.0), (1.093, 0.005688, 0.0), (1.083, 0.001259, 0.0), (1.073, -0.002365, 0.0), (1.063, -0.005183, 0.0), (1.052, -0.007197, 0.0), (1.041, -0.008405, 0.0), (1.029, -0.008807, 0.0), (1.022, -0.008629, 0.0), (1.014, -0.008094, 0.0), (1.007, -0.007202, 0.0), (0.9991, -0.005953, 0.0), (0.9918, -0.004348, 0.0), (0.9846, -0.002385, 0.0), (0.9775, -6.626e-05, 0.0), (0.9706, 0.00261, 0.0), (0.9637, 0.005642, 0.0), (0.9569, 0.009032, 0.0), (0.9502, 0.01278, 0.0), (0.9437, 0.01688, 0.0), (0.9373, 0.0213, 0.0), (0.9311, 0.02601, 0.0), (0.9252, 0.031, 0.0), (0.9196, 0.03627, 0.0), (0.9142, 0.04182, 0.0), (0.909, 0.04766, 0.0), (0.9041, 0.05378, 0.0), (0.8994, 0.06018, 0.0), (0.895, 0.06687, 0.0), (0.8908, 0.07384, 0.0), (0.8868, 0.08109, 0.0), (0.8831, 0.08862, 0.0), (0.8797, 0.0964, 0.0), (0.8766, 0.1044, 0.0), (0.8737, 0.1125, 0.0), (0.8712, 0.1209, 0.0), (0.869, 0.1294, 0.0), (0.867, 0.1381, 0.0), (0.8654, 0.147, 0.0), (0.864, 0.1561, 0.0), (0.863, 0.1654, 0.0), (0.8622, 0.1749, 0.0), (0.8618, 0.1846, 0.0), (0.8617, 0.1945, 0.0), (0.8618, 0.2041, 0.0), (0.8622, 0.2136, 0.0), (0.8629, 0.223, 0.0), (0.8638, 0.2322, 0.0), (0.865, 0.2412, 0.0), (0.8665, 0.2501, 0.0), (0.8683, 0.2589, 0.0), (0.8703, 0.2675, 0.0), (0.8726, 0.2759, 0.0), (0.8752, 0.2842, 0.0), (0.878, 0.2924, 0.0), (0.8811, 0.3004, 0.0), (0.8845, 0.3081, 0.0), (0.8881, 0.3156, 0.0), (0.892, 0.3227, 0.0), (0.8962, 0.3296, 0.0), (0.9007, 0.3361, 0.0), (0.9054, 0.3423, 0.0), (0.9104, 0.3483, 0.0), (0.9157, 0.3539, 0.0), (0.9212, 0.3592, 0.0), (0.927, 0.3642, 0.0), (0.9331, 0.3688, 0.0), (0.9394, 0.3732, 0.0), (0.946, 0.3773, 0.0), (0.9527, 0.3809, 0.0), (0.9595, 0.3843, 0.0), (0.9664, 0.3873, 0.0), (0.9735, 0.3899, 0.0), (0.9806, 0.3922, 0.0), (0.988, 0.3941, 0.0), (0.9954, 0.3957, 0.0), (1.003, 0.3969, 0.0), (1.011, 0.3978, 0.0), (1.018, 0.3984, 0.0), (1.026, 0.3985, 0.0), (1.032, 0.3984, 0.0), (1.038, 0.3981, 0.0), (1.044, 0.3976, 0.0), (1.049, 0.3969, 0.0), (1.054, 0.396, 0.0), (1.06, 0.3948, 0.0), (1.065, 0.3935, 0.0), (1.07, 0.3919, 0.0), (1.075, 0.3902, 0.0), (1.08, 0.3882, 0.0), (1.085, 0.386, 0.0), (1.089, 0.3837, 0.0), (1.094, 0.3811, 0.0), (1.098, 0.3785, 0.0), (1.102, 0.3757, 0.0), (1.106, 0.3728, 0.0), (1.11, 0.3697, 0.0), (1.114, 0.3666, 0.0), (1.118, 0.3633, 0.0), (1.121, 0.3599, 0.0), (1.125, 0.3563, 0.0), (1.128, 0.3527, 0.0), (1.131, 0.3489, 0.0), (1.134, 0.345, 0.0), (1.134, 0.538, 0.0), (1.2, 0.538, 0.0), (1.2, 0.0, 0.0), (0.9295, 0.1945, 0.0), (0.9298, 0.1823, 0.0), (0.9304, 0.1706, 0.0), (0.9315, 0.1594, 0.0), (0.933, 0.1488, 0.0), (0.935, 0.1387, 0.0), (0.9374, 0.1291, 0.0), (0.9403, 0.12, 0.0), (0.9436, 0.1115, 0.0), (0.9473, 0.1035, 0.0), (0.9515, 0.09597, 0.0), (0.9561, 0.08901, 0.0), (0.9611, 0.08257, 0.0), (0.9664, 0.07665, 0.0), (0.9719, 0.07124, 0.0), (0.9776, 0.06635, 0.0), (0.9834, 0.06198, 0.0), (0.9894, 0.05812, 0.0), (0.9955, 0.05477, 0.0), (1.002, 0.05194, 0.0), (1.008, 0.04962, 0.0), (1.015, 0.04782, 0.0), (1.022, 0.04653, 0.0), (1.029, 0.04576, 0.0), (1.036, 0.0455, 0.0), (1.043, 0.04575, 0.0), (1.05, 0.04649, 0.0), (1.056, 0.04772, 0.0), (1.063, 0.04944, 0.0), (1.069, 0.05165, 0.0), (1.076, 0.05436, 0.0), (1.082, 0.05755, 0.0), (1.088, 0.06124, 0.0), (1.093, 0.06542, 0.0), (1.099, 0.0701, 0.0), (1.104, 0.07526, 0.0), (1.109, 0.08092, 0.0), (1.114, 0.08708, 0.0), (1.118, 0.09376, 0.0), (1.122, 0.101, 0.0), (1.126, 0.1087, 0.0), (1.129, 0.1169, 0.0), (1.132, 0.1256, 0.0), (1.134, 0.1349, 0.0), (1.136, 0.1447, 0.0), (1.138, 0.155, 0.0), (1.139, 0.1658, 0.0), (1.139, 0.1771, 0.0), (1.139, 0.189, 0.0), (1.139, 0.202, 0.0), (1.139, 0.2145, 0.0), (1.138, 0.2263, 0.0), (1.136, 0.2376, 0.0), (1.134, 0.2483, 0.0), (1.132, 0.2583, 0.0), (1.129, 0.2678, 0.0), (1.126, 0.2767, 0.0), (1.122, 0.285, 0.0), (1.118, 0.2928, 0.0), (1.114, 0.2999, 0.0), (1.109, 0.3064, 0.0), (1.103, 0.3124, 0.0), (1.098, 0.3179, 0.0), (1.092, 0.3228, 0.0), (1.086, 0.3272, 0.0), (1.08, 0.3311, 0.0), (1.074, 0.3345, 0.0), (1.068, 0.3374, 0.0), (1.061, 0.3397, 0.0), (1.054, 0.3415, 0.0), (1.047, 0.3428, 0.0), (1.04, 0.3436, 0.0), (1.033, 0.3439, 0.0), (1.025, 0.3436, 0.0), (1.018, 0.3429, 0.0), (1.012, 0.3416, 0.0), (1.005, 0.3399, 0.0), (0.9985, 0.3376, 0.0), (0.9922, 0.3349, 0.0), (0.9862, 0.3316, 0.0), (0.9804, 0.3279, 0.0), (0.9748, 0.3236, 0.0), (0.9693, 0.3189, 0.0), (0.9641, 0.3136, 0.0), (0.9591, 0.3079, 0.0), (0.9544, 0.3016, 0.0), (0.9501, 0.2948, 0.0), (0.9462, 0.2873, 0.0), (0.9427, 0.2793, 0.0), (0.9396, 0.2707, 0.0), (0.9369, 0.2616, 0.0), (0.9347, 0.2518, 0.0), (0.9328, 0.2415, 0.0), (0.9314, 0.2306, 0.0), (0.9304, 0.2192, 0.0), (0.9297, 0.2071, 0.0), (0.4495, 0.142, 0.0), (0.5156, 0.1508, 0.0), (0.5176, 0.1417, 0.0), (0.5198, 0.133, 0.0), (0.5223, 0.1247, 0.0), (0.525, 0.1169, 0.0), (0.5278, 0.1095, 0.0), (0.531, 0.1025, 0.0), (0.5343, 0.096, 0.0), (0.5379, 0.08991, 0.0), (0.5416, 0.08425, 0.0), (0.5456, 0.07904, 0.0), (0.5499, 0.07425, 0.0), (0.5543, 0.06991, 0.0), (0.559, 0.06595, 0.0), (0.5638, 0.06234, 0.0), (0.5687, 0.05907, 0.0), (0.5739, 0.05615, 0.0), (0.5792, 0.05357, 0.0), (0.5846, 0.05133, 0.0), (0.5903, 0.04944, 0.0), (0.5961, 0.04789, 0.0), (0.602, 0.04669, 0.0), (0.6082, 0.04583, 0.0), (0.6145, 0.04531, 0.0), (0.6209, 0.04514, 0.0), (0.6286, 0.04536, 0.0), (0.636, 0.04603, 0.0), (0.6433, 0.04716, 0.0), (0.6504, 0.04873, 0.0), (0.6572, 0.05074, 0.0), (0.6639, 0.05321, 0.0), (0.6704, 0.05613, 0.0), (0.6766, 0.05949, 0.0), (0.6827, 0.0633, 0.0), (0.6885, 0.06756, 0.0), (0.6942, 0.07227, 0.0), (0.6996, 0.07743, 0.0), (0.7048, 0.08292, 0.0), (0.7094, 0.08862, 0.0), (0.7137, 0.09454, 0.0), (0.7175, 0.1007, 0.0), (0.7208, 0.107, 0.0), (0.7237, 0.1136, 0.0), (0.7262, 0.1204, 0.0), (0.7282, 0.1273, 0.0), (0.7297, 0.1345, 0.0), (0.7309, 0.142, 0.0), (0.7315, 0.1496, 0.0), (0.7317, 0.1574, 0.0), (0.7315, 0.1649, 0.0), (0.7309, 0.1722, 0.0), (0.7299, 0.1792, 0.0), (0.7284, 0.186, 0.0), (0.7266, 0.1926, 0.0), (0.7243, 0.1989, 0.0), (0.7216, 0.2051, 0.0), (0.7185, 0.211, 0.0), (0.715, 0.2167, 0.0), (0.7111, 0.2222, 0.0), (0.7068, 0.2274, 0.0), (0.702, 0.2325, 0.0), (0.697, 0.2372, 0.0), (0.6917, 0.2415, 0.0), (0.6861, 0.2454, 0.0), (0.6804, 0.2489, 0.0), (0.6744, 0.252, 0.0), (0.6683, 0.2546, 0.0), (0.6618, 0.2569, 0.0), (0.6552, 0.2587, 0.0), (0.6483, 0.2602, 0.0), (0.6413, 0.2612, 0.0), (0.634, 0.2618, 0.0), (0.6264, 0.262, 0.0), (0.6232, 0.262, 0.0), (0.6199, 0.2618, 0.0), (0.6165, 0.2616, 0.0), (0.6129, 0.2612, 0.0), (0.6092, 0.2607, 0.0), (0.6054, 0.2602, 0.0), (0.6015, 0.2595, 0.0), (0.5974, 0.2588, 0.0), (0.5932, 0.2579, 0.0), (0.5889, 0.2569, 0.0), (0.5844, 0.2559, 0.0), (0.5798, 0.2547, 0.0), (0.5872, 0.3127, 0.0), (0.5882, 0.3125, 0.0), (0.5893, 0.3124, 0.0), (0.5903, 0.3123, 0.0), (0.5913, 0.3123, 0.0), (0.5922, 0.3122, 0.0), (0.5931, 0.3121, 0.0), (0.594, 0.3121, 0.0), (0.5948, 0.312, 0.0), (0.5956, 0.312, 0.0), (0.5964, 0.3119, 0.0), (0.5971, 0.3119, 0.0), (0.5978, 0.3119, 0.0), (0.6048, 0.3121, 0.0), (0.6116, 0.3125, 0.0), (0.6184, 0.3133, 0.0), (0.625, 0.3144, 0.0), (0.6315, 0.3157, 0.0), (0.6379, 0.3174, 0.0), (0.6442, 0.3194, 0.0), (0.6503, 0.3217, 0.0), (0.6564, 0.3243, 0.0), (0.6623, 0.3272, 0.0), (0.6681, 0.3304, 0.0), (0.6738, 0.3339, 0.0), (0.6792, 0.3378, 0.0), (0.6841, 0.3419, 0.0), (0.6885, 0.3464, 0.0), (0.6925, 0.3513, 0.0), (0.696, 0.3564, 0.0), (0.6991, 0.3619, 0.0), (0.7017, 0.3677, 0.0), (0.7038, 0.3739, 0.0), (0.7054, 0.3804, 0.0), (0.7066, 0.3872, 0.0), (0.7073, 0.3944, 0.0), (0.7075, 0.4018, 0.0), (0.7074, 0.4078, 0.0), (0.7068, 0.4136, 0.0), (0.706, 0.4192, 0.0), (0.7048, 0.4247, 0.0), (0.7033, 0.4299, 0.0), (0.7014, 0.435, 0.0), (0.6992, 0.44, 0.0), (0.6966, 0.4447, 0.0), (0.6937, 0.4493, 0.0), (0.6904, 0.4537, 0.0), (0.6869, 0.458, 0.0), (0.6829, 0.462, 0.0), (0.6787, 0.4658, 0.0), (0.6743, 0.4693, 0.0), (0.6697, 0.4725, 0.0), (0.665, 0.4753, 0.0), (0.66, 0.4778, 0.0), (0.6548, 0.4799, 0.0), (0.6494, 0.4817, 0.0), (0.6438, 0.4832, 0.0), (0.638, 0.4844, 0.0), (0.632, 0.4852, 0.0), (0.6258, 0.4857, 0.0), (0.6194, 0.4859, 0.0), (0.6131, 0.4857, 0.0), (0.607, 0.4852, 0.0), (0.601, 0.4844, 0.0), (0.5952, 0.4832, 0.0), (0.5896, 0.4817, 0.0), (0.5841, 0.4798, 0.0), (0.5789, 0.4776, 0.0), (0.5738, 0.4751, 0.0), (0.5689, 0.4722, 0.0), (0.5641, 0.4691, 0.0), (0.5596, 0.4655, 0.0), (0.5552, 0.4617, 0.0), (0.5511, 0.4574, 0.0), (0.5472, 0.4529, 0.0), (0.5435, 0.448, 0.0), (0.5401, 0.4428, 0.0), (0.537, 0.4373, 0.0), (0.5341, 0.4314, 0.0), (0.5315, 0.4252, 0.0), (0.5291, 0.4186, 0.0), (0.527, 0.4117, 0.0), (0.5252, 0.4045, 0.0), (0.5236, 0.3969, 0.0), (0.5222, 0.389, 0.0), (0.4561, 0.4007, 0.0), (0.4584, 0.4116, 0.0), (0.461, 0.422, 0.0), (0.4641, 0.4321, 0.0), (0.4676, 0.4417, 0.0), (0.4716, 0.4509, 0.0), (0.476, 0.4597, 0.0), (0.4808, 0.468, 0.0), (0.486, 0.476, 0.0), (0.4917, 0.4835, 0.0), (0.4977, 0.4907, 0.0), (0.5043, 0.4974, 0.0), (0.5112, 0.5037, 0.0), (0.5185, 0.5095, 0.0), (0.5261, 0.5148, 0.0), (0.534, 0.5196, 0.0), (0.5421, 0.524, 0.0), (0.5506, 0.5278, 0.0), (0.5594, 0.5311, 0.0), (0.5684, 0.5338, 0.0), (0.5777, 0.5361, 0.0), (0.5874, 0.5379, 0.0), (0.5973, 0.5392, 0.0), (0.6075, 0.5399, 0.0), (0.618, 0.5402, 0.0), (0.6253, 0.5401, 0.0), (0.6325, 0.5397, 0.0), (0.6396, 0.539, 0.0), (0.6466, 0.5381, 0.0), (0.6535, 0.5369, 0.0), (0.6603, 0.5355, 0.0), (0.667, 0.5338, 0.0), (0.6736, 0.5318, 0.0), (0.6801, 0.5296, 0.0), (0.6865, 0.5271, 0.0), (0.6929, 0.5243, 0.0), (0.6991, 0.5213, 0.0), (0.7051, 0.518, 0.0), (0.711, 0.5146, 0.0), (0.7165, 0.511, 0.0), (0.7219, 0.5072, 0.0), (0.7269, 0.5031, 0.0), (0.7318, 0.4989, 0.0), (0.7364, 0.4946, 0.0), (0.7408, 0.49, 0.0), (0.7449, 0.4852, 0.0), (0.7488, 0.4802, 0.0), (0.7524, 0.4751, 0.0), (0.7558, 0.4697, 0.0), (0.7589, 0.4643, 0.0), (0.7618, 0.4587, 0.0), (0.7644, 0.4531, 0.0), (0.7667, 0.4475, 0.0), (0.7687, 0.4418, 0.0), (0.7705, 0.4361, 0.0), (0.772, 0.4302, 0.0), (0.7732, 0.4244, 0.0), (0.7742, 0.4185, 0.0), (0.7749, 0.4125, 0.0), (0.7753, 0.4065, 0.0), (0.7754, 0.4004, 0.0), (0.7753, 0.3946, 0.0), (0.7749, 0.3889, 0.0), (0.7742, 0.3833, 0.0), (0.7733, 0.3778, 0.0), (0.7722, 0.3724, 0.0), (0.7707, 0.3671, 0.0), (0.769, 0.3618, 0.0), (0.7671, 0.3567, 0.0), (0.7649, 0.3516, 0.0), (0.7624, 0.3466, 0.0), (0.7597, 0.3417, 0.0), (0.7567, 0.3369, 0.0), (0.7535, 0.3322, 0.0), (0.75, 0.3277, 0.0), (0.7462, 0.3233, 0.0), (0.7422, 0.3191, 0.0), (0.738, 0.3151, 0.0), (0.7335, 0.3112, 0.0), (0.7287, 0.3075, 0.0), (0.7238, 0.3039, 0.0), (0.7185, 0.3006, 0.0), (0.713, 0.2973, 0.0), (0.7073, 0.2943, 0.0), (0.7013, 0.2914, 0.0), (0.7091, 0.2894, 0.0), (0.7166, 0.287, 0.0), (0.7238, 0.2844, 0.0), (0.7307, 0.2814, 0.0), (0.7373, 0.2781, 0.0), (0.7437, 0.2744, 0.0), (0.7497, 0.2705, 0.0), (0.7554, 0.2662, 0.0), (0.7609, 0.2615, 0.0), (0.766, 0.2566, 0.0), (0.7709, 0.2513, 0.0), (0.7754, 0.2457, 0.0), (0.7796, 0.2398, 0.0), (0.7835, 0.2336, 0.0), (0.787, 0.2273, 0.0), (0.7901, 0.2206, 0.0), (0.7928, 0.2138, 0.0), (0.7952, 0.2067, 0.0), (0.7972, 0.1993, 0.0), (0.7989, 0.1917, 0.0), (0.8002, 0.1839, 0.0), (0.8011, 0.1758, 0.0), (0.8017, 0.1675, 0.0), (0.8018, 0.1589, 0.0), (0.8015, 0.1473, 0.0), (0.8004, 0.136, 0.0), (0.7986, 0.125, 0.0), (0.7961, 0.1143, 0.0), (0.7929, 0.1039, 0.0), (0.789, 0.09381, 0.0), (0.7844, 0.084, 0.0), (0.779, 0.0745, 0.0), (0.7729, 0.06529, 0.0), (0.7662, 0.05638, 0.0), (0.7587, 0.04776, 0.0), (0.7505, 0.03945, 0.0), (0.7417, 0.03162, 0.0), (0.7326, 0.02448, 0.0), (0.7231, 0.01802, 0.0), (0.7132, 0.01223, 0.0), (0.7029, 0.007129, 0.0), (0.6923, 0.002706, 0.0), (0.6813, -0.001036, 0.0), (0.6699, -0.004098, 0.0), (0.6581, -0.006479, 0.0), (0.646, -0.00818, 0.0), (0.6335, -0.009201, 0.0), (0.6206, -0.009541, 0.0), (0.6089, -0.009248, 0.0), (0.5976, -0.008369, 0.0), (0.5866, -0.006904, 0.0), (0.576, -0.004852, 0.0), (0.5657, -0.002215, 0.0), (0.5557, 0.001009, 0.0), (0.5461, 0.004819, 0.0), (0.5368, 0.009215, 0.0), (0.5278, 0.0142, 0.0), (0.5192, 0.01977, 0.0), (0.5109, 0.02592, 0.0), (0.5029, 0.03266, 0.0), (0.4954, 0.03987, 0.0), (0.4885, 0.04742, 0.0), (0.4821, 0.05532, 0.0), (0.4762, 0.06357, 0.0), (0.4709, 0.07216, 0.0), (0.4662, 0.0811, 0.0), (0.462, 0.09039, 0.0), (0.4584, 0.1, 0.0), (0.4554, 0.11, 0.0), (0.4529, 0.1203, 0.0), (0.4509, 0.131, 0.0), (-0.01138, -0.1494, 0.0), (-0.01138, -0.1017, 0.0), (0.4264, -0.1017, 0.0), (0.4264, -0.1494, 0.0)], [], [(0, 107, 106, 105, 104, 103, 102, 101, 100, 99, 98, 97, 96, 95, 94, 93, 92, 91, 90, 89, 88, 87, 86, 85, 84, 132, 131, 130, 129, 128, 127, 126, 125, 124, 123, 122, 121, 120, 119, 118, 117, 116, 115, 114, 113, 112, 111, 110, 109, 108), (84, 83, 82, 81, 80, 79, 78, 77, 76, 75, 74, 73, 72, 71, 70, 69, 68, 67, 66, 65, 64, 63, 62, 61, 60, 59, 58, 57, 56, 55, 54, 53, 52, 51, 50, 49, 48, 156, 155, 154, 153, 152, 151, 150, 149, 148, 147, 146, 145, 144, 143, 142, 141, 140, 139, 138, 137, 136, 135, 134, 133, 132), (180, 179, 178, 177, 176, 175, 174, 173, 172, 171, 170, 169, 168, 167, 166, 165, 164, 163, 162, 161, 160, 159, 158, 157, 156, 48, 47, 46, 45, 44, 43, 42, 41, 40, 39, 38, 37, 36, 35, 34, 33, 32, 31, 30, 29, 28, 27, 26, 25, 24), (180, 24, 23, 22, 21, 20, 19, 18, 17, 16, 15, 14, 13, 12, 11, 10, 9, 8, 7, 6, 5, 4, 3, 2, 1, 0, 108, 203, 202, 201, 200, 199, 198, 197, 196, 195, 194, 193, 192, 191, 190, 189, 188, 187, 186, 185, 184, 183, 182, 181), (204, 206, 205), (204, 207, 206), (210, 212, 211), (210, 301, 300), (209, 301, 210), (208, 302, 209), (302, 301, 209), (208, 303, 302), (304, 306, 305), (304, 307, 306), (417, 419, 418), (308, 420, 309), (819, 818, 817, 816, 815, 814, 813, 812, 811, 810, 809, 808, 807, 806, 805, 804, 803, 802, 801, 800, 799, 798, 797, 796, 566, 565, 564, 563, 562, 561, 560, 559, 558, 557, 556, 555, 554, 553, 552, 551, 550, 549, 548, 547, 546, 545, 544, 543), (835, 834, 833, 832, 831, 830, 829, 828, 827, 826, 825, 824, 823, 822, 821, 820, 819, 543, 542, 541, 540, 539, 538, 537, 536, 535, 534, 533, 532, 531, 530, 529, 528, 527, 526, 525, 524, 523, 522, 521, 520, 519, 518, 517, 843, 842, 841, 840, 839, 838, 837, 836), (796, 795, 794, 793, 792, 791, 790, 789, 788, 787, 786, 785, 784, 783, 782, 781, 780, 779, 778, 777, 776, 775, 774, 773, 772, 602, 601, 600, 599, 598, 597, 596, 595, 594, 593, 592, 591, 590, 589, 588, 587, 586, 585, 584, 583, 582, 581, 580, 579, 578, 577, 576, 575, 574, 573, 572, 571, 570, 569, 568, 567, 566), (602, 772, 603), (772, 771, 770, 769, 768, 767, 766, 765, 764, 763, 762, 761, 760, 759, 758, 757, 756, 755, 754, 753, 752, 751, 750, 749, 748, 639, 638, 637, 636, 635, 634, 633, 632, 631, 630, 629, 628, 627, 626, 625, 624, 623, 622, 621, 620, 619, 618, 617, 616, 615, 614, 613, 612, 611, 610, 609, 608, 607, 606, 605, 604, 603), (748, 747, 746, 745, 744, 743, 742, 741, 740, 739, 738, 737, 736, 735, 734, 733, 732, 731, 730, 729, 728, 727, 726, 725, 724, 723, 722, 721, 720, 719, 718, 717, 716, 715, 714, 713, 712, 663, 662, 661, 660, 659, 658, 657, 656, 655, 654, 653, 652, 651, 650, 649, 648, 647, 646, 645, 644, 643, 642, 641, 640, 639), (667, 666, 665, 664, 663, 712, 711, 710, 709, 708, 707, 706, 705, 704, 703, 702, 701, 700, 699, 698, 697, 696, 695, 694, 693, 692, 691, 690, 689, 688, 687, 686, 685, 684, 683, 682, 681, 680, 679, 678, 677, 676, 675, 674, 673, 672, 671, 670, 669, 668), (844, 846, 845), (844, 847, 846), (393, 392, 391, 390, 389, 388, 387, 386, 385, 384, 383, 382, 381, 380, 379, 378, 377, 376, 375, 374, 373, 372, 371, 370, 369, 368, 367, 366, 365, 364, 363, 362, 361, 360, 359, 358, 357, 356, 422, 421, 516, 515, 514, 513, 512, 511, 510, 509, 508, 507, 506, 505, 504, 503, 502, 501, 500, 499, 498, 497, 496, 495, 494), (445, 444, 443, 442, 441, 440, 439, 438, 437, 436, 435, 434, 433, 432, 431, 430, 429, 428, 427, 426, 425, 424, 423, 422, 356, 355, 354, 353, 352, 351, 350, 349, 348, 347, 346, 345, 344, 343, 342, 341, 340, 339, 338, 337, 336, 335, 334, 333, 332, 331, 330, 329, 328, 327, 326, 325, 324, 323, 322, 321), (321, 320, 319, 318, 317, 316, 315, 314, 313, 312, 311, 310, 309, 462, 461, 460, 459, 458, 457, 456, 455, 454, 453, 452, 451, 450, 449, 448, 447, 446, 445), (494, 493, 492, 491, 490, 489, 488, 487, 486, 485, 484, 483, 482, 481, 480, 479, 478, 477, 476, 475, 417, 416, 415, 414, 413, 412, 411, 410, 409, 408, 407, 406, 405, 404, 403, 402, 401, 400, 399, 398, 397, 396, 395, 394, 393), (417, 475, 474, 473, 472, 471, 470, 469, 468, 467, 466, 465, 464, 463, 462, 309, 420, 419), (243, 242, 241, 240, 239, 238, 237, 236, 235, 234, 233, 232, 231, 230, 229, 293, 292, 291, 290, 289, 288, 287, 286, 285, 284, 283, 282, 281, 280, 279, 278, 277, 276, 275, 274, 273, 272, 271, 270, 269, 268, 267, 266, 265, 264, 263, 262, 261, 260, 259, 258, 257, 256, 255, 254, 253, 252, 251, 250, 249, 248, 247, 246, 245, 244), (210, 300, 299, 212), (299, 298, 297, 296, 295, 294, 293, 229, 228, 227, 226, 225, 224, 223, 222, 221, 220, 219, 218, 217, 216, 215, 214, 213, 212), (848, 956, 957, 958, 959, 960, 961, 962, 963, 964, 965, 966, 967, 968, 969, 970, 971, 972, 973, 974, 975, 976, 977, 978, 979, 980, 932, 933, 934, 935, 936, 937, 938, 939, 940, 941, 942, 943, 944, 945, 946, 947, 948, 949, 950, 951, 952, 953, 954, 955), (932, 980, 981, 982, 983, 984, 985, 986, 987, 988, 989, 990, 991, 992, 993, 994, 995, 996, 997, 998, 999, 1000, 1001, 1002, 1003, 1004, 896, 897, 898, 899, 900, 901, 902, 903, 904, 905, 906, 907, 908, 909, 910, 911, 912, 913, 914, 915, 916, 917, 918, 919, 920, 921, 922, 923, 924, 925, 926, 927, 928, 929, 930, 931), (1028, 872, 873, 874, 875, 876, 877, 878, 879, 880, 881, 882, 883, 884, 885, 886, 887, 888, 889, 890, 891, 892, 893, 894, 895, 896, 1004, 1005, 1006, 1007, 1008, 1009, 1010, 1011, 1012, 1013, 1014, 1015, 1016, 1017, 1018, 1019, 1020, 1021, 1022, 1023, 1024, 1025, 1026, 1027), (1028, 1029, 1030, 1031, 1032, 1033, 1034, 1035, 1036, 1037, 1038, 1039, 1040, 1041, 1042, 1043, 1044, 1045, 1046, 1047, 1048, 1049, 1050, 1051, 956, 848, 849, 850, 851, 852, 853, 854, 855, 856, 857, 858, 859, 860, 861, 862, 863, 864, 865, 866, 867, 868, 869, 870, 871, 872), (1052, 1053, 1054), (1052, 1054, 1055), (1058, 1059, 1060), (1058, 1148, 1149), (1057, 1058, 1149), (1056, 1057, 1150), (1150, 1057, 1149), (1056, 1150, 1151), (1152, 1153, 1154), (1152, 1154, 1155), (1265, 1266, 1267), (1156, 1157, 1268), (1667, 1391, 1392, 1393, 1394, 1395, 1396, 1397, 1398, 1399, 1400, 1401, 1402, 1403, 1404, 1405, 1406, 1407, 1408, 1409, 1410, 1411, 1412, 1413, 1414, 1644, 1645, 1646, 1647, 1648, 1649, 1650, 1651, 1652, 1653, 1654, 1655, 1656, 1657, 1658, 1659, 1660, 1661, 1662, 1663, 1664, 1665, 1666), (1683, 1684, 1685, 1686, 1687, 1688, 1689, 1690, 1691, 1365, 1366, 1367, 1368, 1369, 1370, 1371, 1372, 1373, 1374, 1375, 1376, 1377, 1378, 1379, 1380, 1381, 1382, 1383, 1384, 1385, 1386, 1387, 1388, 1389, 1390, 1391, 1667, 1668, 1669, 1670, 1671, 1672, 1673, 1674, 1675, 1676, 1677, 1678, 1679, 1680, 1681, 1682), (1644, 1414, 1415, 1416, 1417, 1418, 1419, 1420, 1421, 1422, 1423, 1424, 1425, 1426, 1427, 1428, 1429, 1430, 1431, 1432, 1433, 1434, 1435, 1436, 1437, 1438, 1439, 1440, 1441, 1442, 1443, 1444, 1445, 1446, 1447, 1448, 1449, 1450, 1620, 1621, 1622, 1623, 1624, 1625, 1626, 1627, 1628, 1629, 1630, 1631, 1632, 1633, 1634, 1635, 1636, 1637, 1638, 1639, 1640, 1641, 1642, 1643), (1450, 1451, 1620), (1620, 1451, 1452, 1453, 1454, 1455, 1456, 1457, 1458, 1459, 1460, 1461, 1462, 1463, 1464, 1465, 1466, 1467, 1468, 1469, 1470, 1471, 1472, 1473, 1474, 1475, 1476, 1477, 1478, 1479, 1480, 1481, 1482, 1483, 1484, 1485, 1486, 1487, 1596, 1597, 1598, 1599, 1600, 1601, 1602, 1603, 1604, 1605, 1606, 1607, 1608, 1609, 1610, 1611, 1612, 1613, 1614, 1615, 1616, 1617, 1618, 1619), (1596, 1487, 1488, 1489, 1490, 1491, 1492, 1493, 1494, 1495, 1496, 1497, 1498, 1499, 1500, 1501, 1502, 1503, 1504, 1505, 1506, 1507, 1508, 1509, 1510, 1511, 1560, 1561, 1562, 1563, 1564, 1565, 1566, 1567, 1568, 1569, 1570, 1571, 1572, 1573, 1574, 1575, 1576, 1577, 1578, 1579, 1580, 1581, 1582, 1583, 1584, 1585, 1586, 1587, 1588, 1589, 1590, 1591, 1592, 1593, 1594, 1595), (1515, 1516, 1517, 1518, 1519, 1520, 1521, 1522, 1523, 1524, 1525, 1526, 1527, 1528, 1529, 1530, 1531, 1532, 1533, 1534, 1535, 1536, 1537, 1538, 1539, 1540, 1541, 1542, 1543, 1544, 1545, 1546, 1547, 1548, 1549, 1550, 1551, 1552, 1553, 1554, 1555, 1556, 1557, 1558, 1559, 1560, 1511, 1512, 1513, 1514), (1692, 1693, 1694), (1692, 1694, 1695), (1241, 1342, 1343, 1344, 1345, 1346, 1347, 1348, 1349, 1350, 1351, 1352, 1353, 1354, 1355, 1356, 1357, 1358, 1359, 1360, 1361, 1362, 1363, 1364, 1269, 1270, 1204, 1205, 1206, 1207, 1208, 1209, 1210, 1211, 1212, 1213, 1214, 1215, 1216, 1217, 1218, 1219, 1220, 1221, 1222, 1223, 1224, 1225, 1226, 1227, 1228, 1229, 1230, 1231, 1232, 1233, 1234, 1235, 1236, 1237, 1238, 1239, 1240), (1293, 1169, 1170, 1171, 1172, 1173, 1174, 1175, 1176, 1177, 1178, 1179, 1180, 1181, 1182, 1183, 1184, 1185, 1186, 1187, 1188, 1189, 1190, 1191, 1192, 1193, 1194, 1195, 1196, 1197, 1198, 1199, 1200, 1201, 1202, 1203, 1204, 1270, 1271, 1272, 1273, 1274, 1275, 1276, 1277, 1278, 1279, 1280, 1281, 1282, 1283, 1284, 1285, 1286, 1287, 1288, 1289, 1290, 1291, 1292), (1169, 1293, 1294, 1295, 1296, 1297, 1298, 1299, 1300, 1301, 1302, 1303, 1304, 1305, 1306, 1307, 1308, 1309, 1310, 1157, 1158, 1159, 1160, 1161, 1162, 1163, 1164, 1165, 1166, 1167, 1168), (1342, 1241, 1242, 1243, 1244, 1245, 1246, 1247, 1248, 1249, 1250, 1251, 1252, 1253, 1254, 1255, 1256, 1257, 1258, 1259, 1260, 1261, 1262, 1263, 1264, 1265, 1323, 1324, 1325, 1326, 1327, 1328, 1329, 1330, 1331, 1332, 1333, 1334, 1335, 1336, 1337, 1338, 1339, 1340, 1341), (1265, 1267, 1268, 1157, 1310, 1311, 1312, 1313, 1314, 1315, 1316, 1317, 1318, 1319, 1320, 1321, 1322, 1323), (1091, 1092, 1093, 1094, 1095, 1096, 1097, 1098, 1099, 1100, 1101, 1102, 1103, 1104, 1105, 1106, 1107, 1108, 1109, 1110, 1111, 1112, 1113, 1114, 1115, 1116, 1117, 1118, 1119, 1120, 1121, 1122, 1123, 1124, 1125, 1126, 1127, 1128, 1129, 1130, 1131, 1132, 1133, 1134, 1135, 1136, 1137, 1138, 1139, 1140, 1141, 1077, 1078, 1079, 1080, 1081, 1082, 1083, 1084, 1085, 1086, 1087, 1088, 1089, 1090), (1058, 1060, 1147, 1148), (1147, 1060, 1061, 1062, 1063, 1064, 1065, 1066, 1067, 1068, 1069, 1070, 1071, 1072, 1073, 1074, 1075, 1076, 1077, 1141, 1142, 1143, 1144, 1145, 1146), (548, 549, 1397, 1396), (644, 645, 1493, 1492), (122, 123, 971, 970), (150, 151, 999, 998), (418, 419, 1267, 1266), (338, 339, 1187, 1186), (516, 421, 1269, 1364), (243, 244, 1092, 1091), (449, 450, 1298, 1297), (835, 836, 1684, 1683), (569, 570, 1418, 1417), (625, 626, 1474, 1473), (396, 397, 1245, 1244), (667, 668, 1516, 1515), (762, 763, 1611, 1610), (91, 92, 940, 939), (420, 308, 1156, 1268), (481, 482, 1330, 1329), (742, 743, 1591, 1590), (698, 699, 1547, 1546), (275, 276, 1124, 1123), (62, 63, 911, 910), (807, 808, 1656, 1655), (214, 215, 1063, 1062), (593, 594, 1442, 1441), (518, 519, 1367, 1366), (508, 509, 1357, 1356), (720, 721, 1569, 1568), (360, 361, 1209, 1208), (185, 186, 1034, 1033), (0, 1, 849, 848), (537, 538, 1386, 1385), (123, 124, 972, 971), (153, 154, 1002, 1001), (419, 420, 1268, 1267), (688, 689, 1537, 1536), (333, 334, 1182, 1181), (244, 245, 1093, 1092), (456, 457, 1305, 1304), (296, 297, 1145, 1144), (838, 839, 1687, 1686), (570, 571, 1419, 1418), (666, 667, 1515, 1514), (763, 764, 1612, 1611), (94, 95, 943, 942), (751, 752, 1600, 1599), (699, 700, 1548, 1547), (274, 275, 1123, 1122), (63, 64, 912, 911), (804, 805, 1653, 1652), (209, 210, 1058, 1057), (592, 593, 1441, 1440), (614, 615, 1463, 1462), (775, 776, 1624, 1623), (505, 506, 1354, 1353), (719, 720, 1568, 1567), (31, 32, 880, 879), (387, 388, 1236, 1235), (365, 366, 1214, 1213), (178, 179, 1027, 1026), (124, 125, 973, 972), (825, 826, 1674, 1673), (156, 157, 1005, 1004), (424, 425, 1273, 1272), (303, 208, 1056, 1151), (241, 242, 1090, 1089), (455, 456, 1304, 1303), (301, 302, 1150, 1149), (571, 572, 1420, 1419), (623, 624, 1472, 1471), (677, 678, 1526, 1525), (764, 765, 1613, 1612), (89, 90, 938, 937), (487, 488, 1336, 1335), (752, 753, 1601, 1600), (269, 270, 1118, 1117), (60, 61, 909, 908), (216, 217, 1065, 1064), (591, 592, 1440, 1439), (324, 325, 1173, 1172), (774, 775, 1623, 1622), (730, 731, 1579, 1578), (30, 31, 879, 878), (793, 794, 1642, 1641), (386, 387, 1235, 1234), (370, 371, 1219, 1218), (179, 180, 1028, 1027), (539, 540, 1388, 1387), (645, 646, 1494, 1493), (121, 122, 970, 969), (826, 827, 1675, 1674), (147, 148, 996, 995), (429, 430, 1278, 1277), (678, 679, 1527, 1526), (238, 239, 1087, 1086), (450, 451, 1299, 1298), (294, 295, 1143, 1142), (33, 34, 882, 881), (624, 625, 1473, 1472), (397, 398, 1246, 1245), (761, 762, 1610, 1609), (88, 89, 937, 936), (488, 489, 1337, 1336), (741, 742, 1590, 1589), (280, 281, 1129, 1128), (215, 216, 1064, 1063), (602, 603, 1451, 1450), (323, 324, 1172, 1171), (709, 710, 1558, 1557), (560, 561, 1409, 1408), (355, 356, 1204, 1203), (184, 185, 1033, 1032), (1, 2, 850, 849), (538, 539, 1387, 1386), (126, 127, 975, 974), (827, 828, 1676, 1675), (146, 147, 995, 994), (430, 431, 1279, 1278), (679, 680, 1528, 1527), (247, 248, 1096, 1095), (648, 649, 1497, 1496), (295, 296, 1144, 1143), (34, 35, 883, 882), (581, 582, 1430, 1429), (400, 401, 1249, 1248), (87, 88, 936, 935), (477, 478, 1326, 1325), (708, 709, 1557, 1556), (210, 211, 1059, 1058), (613, 614, 1462, 1461), (326, 327, 1175, 1174), (772, 773, 1621, 1620), (738, 739, 1587, 1586), (28, 29, 877, 876), (795, 796, 1644, 1643), (356, 357, 1205, 1204), (189, 190, 1038, 1037), (263, 264, 1112, 1111), (549, 550, 1398, 1397), (119, 120, 968, 967), (157, 158, 1006, 1005), (431, 432, 1280, 1279), (337, 338, 1186, 1185), (248, 249, 1097, 1096), (647, 648, 1496, 1495), (292, 293, 1141, 1140), (35, 36, 884, 883), (618, 619, 1467, 1466), (399, 400, 1248, 1247), (676, 677, 1525, 1524), (476, 477, 1325, 1324), (707, 708, 1556, 1555), (816, 817, 1665, 1664), (205, 206, 1054, 1053), (588, 589, 1437, 1436), (66, 67, 915, 914), (739, 740, 1588, 1587), (794, 795, 1643, 1642), (558, 559, 1407, 1406), (369, 370, 1218, 1217), (174, 175, 1023, 1022), (262, 263, 1111, 1110), (3, 4, 852, 851), (120, 121, 969, 968), (144, 145, 993, 992), (681, 682, 1530, 1529), (336, 337, 1185, 1184), (237, 238, 1086, 1085), (528, 529, 1377, 1376), (646, 647, 1495, 1494), (313, 314, 1162, 1161), (837, 838, 1686, 1685), (619, 620, 1468, 1467), (398, 399, 1247, 1246), (93, 94, 942, 941), (475, 476, 1324, 1323), (281, 282, 1130, 1129), (56, 57, 905, 904), (805, 806, 1654, 1653), (220, 221, 1069, 1068), (587, 588, 1436, 1435), (740, 741, 1589, 1588), (710, 711, 1559, 1558), (559, 560, 1408, 1407), (462, 463, 1311, 1310), (358, 359, 1207, 1206), (175, 176, 1024, 1023), (2, 3, 851, 850), (107, 0, 848, 955), (125, 126, 974, 973), (830, 831, 1679, 1678), (143, 144, 992, 991), (433, 434, 1282, 1281), (335, 336, 1184, 1183), (250, 251, 1099, 1098), (444, 445, 1293, 1292), (649, 650, 1498, 1497), (314, 315, 1163, 1162), (620, 621, 1469, 1468), (401, 402, 1250, 1249), (674, 675, 1523, 1522), (705, 706, 1554, 1553), (61, 62, 910, 909), (219, 220, 1068, 1067), (590, 591, 1439, 1438), (773, 774, 1622, 1621), (68, 69, 917, 916), (737, 738, 1586, 1585), (29, 30, 878, 877), (556, 557, 1405, 1404), (367, 368, 1216, 1215), (527, 528, 1376, 1375), (188, 189, 1037, 1036), (260, 261, 1109, 1108), (114, 115, 963, 962), (831, 832, 1680, 1679), (142, 143, 991, 990), (346, 347, 1195, 1194), (251, 252, 1100, 1099), (652, 653, 1501, 1500), (315, 316, 1164, 1163), (38, 39, 887, 886), (617, 618, 1466, 1465), (675, 676, 1524, 1523), (768, 769, 1617, 1616), (473, 474, 1322, 1321), (283, 284, 1132, 1131), (206, 207, 1055, 1054), (585, 586, 1434, 1433), (67, 68, 916, 915), (712, 713, 1561, 1560), (24, 25, 873, 872), (799, 800, 1648, 1647), (464, 465, 1313, 1312), (388, 389, 1237, 1236), (368, 369, 1217, 1216), (99, 100, 948, 947), (526, 527, 1375, 1374), (177, 178, 1026, 1025), (561, 562, 1410, 1409), (643, 644, 1492, 1491), (828, 829, 1677, 1676), (145, 146, 994, 993), (411, 412, 1260, 1259), (680, 681, 1529, 1528), (252, 253, 1101, 1100), (529, 530, 1378, 1377), (442, 443, 1291, 1290), (304, 305, 1153, 1152), (39, 40, 888, 887), (622, 623, 1471, 1470), (486, 487, 1335, 1334), (743, 744, 1592, 1591), (282, 283, 1131, 1130), (217, 218, 1066, 1065), (584, 585, 1433, 1432), (325, 326, 1174, 1173), (70, 71, 919, 918), (711, 712, 1560, 1559), (798, 799, 1647, 1646), (463, 464, 1312, 1311), (357, 358, 1206, 1205), (100, 101, 949, 948), (186, 187, 1035, 1034), (7, 8, 856, 855), (562, 563, 1411, 1410), (642, 643, 1491, 1490), (432, 433, 1281, 1280), (410, 411, 1259, 1258), (685, 686, 1534, 1533), (249, 250, 1098, 1097), (443, 444, 1292, 1291), (293, 294, 1142, 1141), (36, 37, 885, 884), (132, 133, 981, 980), (615, 616, 1464, 1463), (81, 82, 930, 929), (495, 496, 1344, 1343), (744, 745, 1593, 1592), (706, 707, 1555, 1554), (208, 209, 1057, 1056), (583, 584, 1432, 1431), (318, 319, 1167, 1166), (801, 802, 1650, 1649), (348, 349, 1197, 1196), (378, 379, 1227, 1226), (524, 525, 1373, 1372), (187, 188, 1036, 1035), (594, 595, 1443, 1442), (261, 262, 1110, 1109), (6, 7, 855, 854), (563, 564, 1412, 1411), (113, 114, 962, 961), (155, 156, 1004, 1003), (421, 422, 1270, 1269), (230, 231, 1079, 1078), (531, 532, 1380, 1379), (653, 654, 1502, 1501), (616, 617, 1465, 1464), (769, 770, 1618, 1617), (80, 81, 929, 928), (474, 475, 1323, 1322), (496, 497, 1345, 1344), (57, 58, 906, 905), (319, 320, 1168, 1167), (733, 734, 1582, 1581), (25, 26, 874, 873), (802, 803, 1651, 1650), (796, 797, 1645, 1644), (552, 553, 1401, 1400), (389, 390, 1238, 1237), (347, 348, 1196, 1195), (102, 103, 951, 950), (176, 177, 1025, 1024), (256, 257, 1105, 1104), (640, 641, 1489, 1488), (154, 155, 1003, 1002), (438, 439, 1287, 1286), (239, 240, 1088, 1087), (530, 531, 1379, 1378), (453, 454, 1302, 1301), (287, 288, 1136, 1135), (621, 622, 1470, 1469), (408, 409, 1257, 1256), (671, 672, 1520, 1519), (766, 767, 1615, 1614), (79, 80, 928, 927), (485, 486, 1334, 1333), (746, 747, 1595, 1594), (702, 703, 1551, 1550), (58, 59, 907, 906), (218, 219, 1067, 1066), (589, 590, 1438, 1437), (316, 317, 1165, 1164), (165, 166, 1014, 1013), (716, 717, 1565, 1564), (803, 804, 1652, 1651), (557, 558, 1406, 1405), (468, 469, 1317, 1316), (350, 351, 1199, 1198), (596, 597, 1445, 1444), (4, 5, 853, 852), (111, 112, 960, 959), (834, 835, 1683, 1682), (439, 440, 1288, 1287), (684, 685, 1533, 1532), (345, 346, 1194, 1193), (240, 241, 1089, 1088), (286, 287, 1135, 1134), (824, 825, 1673, 1672), (133, 134, 982, 981), (407, 408, 1256, 1255), (670, 671, 1519, 1518), (771, 772, 1620, 1619), (90, 91, 939, 938), (498, 499, 1347, 1346), (747, 748, 1596, 1595), (703, 704, 1552, 1551), (59, 60, 908, 907), (610, 611, 1459, 1458), (166, 167, 1015, 1014), (715, 716, 1564, 1563), (27, 28, 876, 875), (467, 468, 1316, 1315), (379, 380, 1228, 1227), (377, 378, 1226, 1225), (525, 526, 1374, 1373), (595, 596, 1444, 1443), (197, 198, 1046, 1045), (566, 567, 1415, 1414), (112, 113, 961, 960), (829, 830, 1678, 1677), (436, 437, 1285, 1284), (344, 345, 1193, 1192), (229, 230, 1078, 1077), (289, 290, 1138, 1137), (136, 137, 985, 984), (406, 407, 1255, 1254), (673, 674, 1522, 1521), (770, 771, 1619, 1618), (499, 500, 1348, 1347), (748, 749, 1597, 1596), (48, 49, 897, 896), (627, 628, 1476, 1475), (69, 70, 918, 917), (167, 168, 1016, 1015), (734, 735, 1583, 1582), (26, 27, 875, 874), (797, 798, 1646, 1645), (470, 471, 1319, 1318), (380, 381, 1229, 1228), (101, 102, 950, 949), (520, 521, 1369, 1368), (598, 599, 1447, 1446), (257, 258, 1106, 1105), (196, 197, 1045, 1044), (567, 568, 1416, 1415), (641, 642, 1490, 1489), (441, 442, 1290, 1289), (682, 683, 1531, 1530), (343, 344, 1192, 1191), (226, 227, 1075, 1074), (535, 536, 1384, 1383), (290, 291, 1139, 1138), (284, 285, 1133, 1132), (37, 38, 886, 885), (822, 823, 1671, 1670), (135, 136, 984, 983), (409, 410, 1258, 1257), (765, 766, 1614, 1613), (500, 501, 1349, 1348), (745, 746, 1594, 1593), (628, 629, 1477, 1476), (660, 661, 1509, 1508), (76, 77, 925, 924), (713, 714, 1562, 1561), (465, 466, 1314, 1313), (375, 376, 1224, 1223), (106, 107, 955, 954), (164, 165, 1013, 1012), (254, 255, 1103, 1102), (5, 6, 854, 853), (195, 196, 1044, 1043), (564, 565, 1413, 1412), (434, 435, 1283, 1282), (412, 413, 1261, 1260), (683, 684, 1532, 1531), (227, 228, 1076, 1075), (534, 535, 1383, 1382), (291, 292, 1140, 1139), (46, 47, 895, 894), (823, 824, 1672, 1671), (134, 135, 983, 982), (577, 578, 1426, 1425), (497, 498, 1346, 1345), (704, 705, 1553, 1552), (609, 610, 1458, 1457), (322, 323, 1171, 1170), (776, 777, 1625, 1624), (75, 76, 924, 923), (169, 170, 1018, 1017), (16, 17, 865, 864), (198, 199, 1047, 1046), (553, 554, 1402, 1401), (472, 473, 1321, 1320), (382, 383, 1231, 1230), (376, 377, 1225, 1224), (259, 260, 1108, 1107), (639, 640, 1488, 1487), (435, 436, 1284, 1283), (228, 229, 1077, 1076), (494, 495, 1343, 1342), (651, 652, 1500, 1499), (312, 313, 1161, 1160), (47, 48, 896, 895), (820, 821, 1669, 1668), (137, 138, 986, 985), (576, 577, 1425, 1424), (403, 404, 1252, 1251), (672, 673, 1521, 1520), (630, 631, 1479, 1478), (317, 318, 1166, 1165), (78, 79, 927, 926), (735, 736, 1584, 1583), (554, 555, 1403, 1402), (471, 472, 1320, 1319), (349, 350, 1198, 1197), (791, 792, 1640, 1639), (108, 109, 957, 956), (521, 522, 1370, 1369), (162, 163, 1011, 1010), (258, 259, 1107, 1106), (15, 16, 864, 863), (193, 194, 1042, 1041), (833, 834, 1682, 1681), (440, 441, 1289, 1288), (340, 341, 1189, 1188), (225, 226, 1074, 1073), (532, 533, 1381, 1380), (650, 651, 1499, 1498), (285, 286, 1134, 1133), (44, 45, 893, 892), (140, 141, 989, 988), (402, 403, 1251, 1250), (693, 694, 1542, 1541), (503, 504, 1352, 1351), (809, 810, 1658, 1657), (607, 608, 1456, 1455), (661, 662, 1510, 1509), (73, 74, 922, 921), (736, 737, 1585, 1584), (714, 715, 1563, 1562), (200, 201, 1049, 1048), (555, 556, 1404, 1403), (466, 467, 1315, 1314), (354, 355, 1203, 1202), (790, 791, 1639, 1638), (105, 106, 954, 953), (163, 164, 1012, 1011), (253, 254, 1102, 1101), (14, 15, 863, 862), (725, 726, 1574, 1573), (832, 833, 1681, 1680), (413, 414, 1262, 1261), (339, 340, 1188, 1187), (310, 311, 1159, 1158), (504, 505, 1353, 1352), (49, 50, 898, 897), (810, 811, 1659, 1658), (131, 132, 980, 979), (586, 587, 1435, 1434), (608, 609, 1457, 1456), (664, 665, 1513, 1512), (777, 778, 1626, 1625), (72, 73, 921, 920), (511, 512, 1360, 1359), (168, 169, 1017, 1016), (264, 265, 1113, 1112), (17, 18, 866, 865), (199, 200, 1048, 1047), (381, 382, 1230, 1229), (371, 372, 1220, 1219), (110, 111, 959, 958), (523, 524, 1372, 1371), (597, 598, 1446, 1445), (231, 232, 1080, 1079), (544, 545, 1393, 1392), (342, 343, 1191, 1190), (445, 446, 1294, 1293), (493, 494, 1342, 1341), (634, 635, 1483, 1482), (311, 312, 1160, 1159), (461, 462, 1310, 1309), (279, 280, 1128, 1127), (50, 51, 899, 898), (811, 812, 1660, 1659), (130, 131, 979, 978), (629, 630, 1478, 1477), (663, 664, 1512, 1511), (758, 759, 1607, 1606), (71, 72, 920, 919), (173, 174, 1022, 1021), (754, 755, 1603, 1602), (694, 695, 1543, 1542), (207, 204, 1052, 1055), (384, 385, 1233, 1232), (372, 373, 1221, 1220), (788, 789, 1637, 1636), (103, 104, 952, 951), (522, 523, 1371, 1370), (724, 725, 1573, 1572), (12, 13, 861, 860), (232, 233, 1081, 1080), (194, 195, 1043, 1042), (565, 566, 1414, 1413), (415, 416, 1264, 1263), (533, 534, 1382, 1381), (446, 447, 1295, 1294), (490, 491, 1339, 1338), (635, 636, 1484, 1483), (308, 309, 1157, 1156), (842, 843, 1691, 1690), (141, 142, 990, 989), (692, 693, 1541, 1540), (767, 768, 1616, 1615), (82, 83, 931, 930), (460, 461, 1309, 1308), (278, 279, 1127, 1126), (51, 52, 900, 899), (574, 575, 1423, 1422), (662, 663, 1511, 1510), (321, 322, 1170, 1169), (779, 780, 1628, 1627), (755, 756, 1604, 1603), (695, 696, 1544, 1543), (19, 20, 868, 867), (800, 801, 1649, 1648), (604, 605, 1453, 1452), (353, 354, 1202, 1201), (104, 105, 953, 952), (723, 724, 1572, 1571), (428, 429, 1277, 1276), (297, 298, 1146, 1145), (414, 415, 1263, 1262), (221, 222, 1070, 1069), (447, 448, 1296, 1295), (491, 492, 1340, 1339), (636, 637, 1485, 1484), (40, 41, 889, 888), (821, 822, 1670, 1669), (459, 460, 1308, 1307), (128, 129, 977, 976), (575, 576, 1424, 1423), (665, 666, 1514, 1513), (320, 321, 1169, 1168), (778, 779, 1627, 1626), (77, 78, 926, 925), (756, 757, 1605, 1604), (265, 266, 1114, 1113), (18, 19, 867, 866), (204, 205, 1053, 1052), (603, 604, 1452, 1451), (374, 375, 1223, 1222), (109, 110, 958, 957), (512, 513, 1361, 1360), (159, 160, 1008, 1007), (726, 727, 1575, 1574), (234, 235, 1083, 1082), (190, 191, 1039, 1038), (298, 299, 1147, 1146), (417, 418, 1266, 1265), (543, 544, 1392, 1391), (492, 493, 1341, 1340), (633, 634, 1482, 1481), (45, 46, 894, 893), (690, 691, 1539, 1538), (84, 85, 933, 932), (478, 479, 1327, 1326), (276, 277, 1125, 1124), (844, 845, 1693, 1692), (572, 573, 1421, 1420), (668, 669, 1517, 1516), (757, 758, 1606, 1605), (172, 173, 1021, 1020), (753, 754, 1602, 1601), (697, 698, 1546, 1545), (814, 815, 1663, 1662), (606, 607, 1455, 1454), (385, 386, 1234, 1233), (351, 352, 1200, 1199), (789, 790, 1638, 1637), (158, 159, 1007, 1006), (721, 722, 1570, 1569), (426, 427, 1275, 1274), (13, 14, 862, 861), (235, 236, 1084, 1083), (191, 192, 1040, 1039), (299, 300, 1148, 1147), (98, 99, 947, 946), (542, 543, 1391, 1390), (489, 490, 1338, 1337), (638, 639, 1487, 1486), (404, 405, 1253, 1252), (691, 692, 1540, 1539), (330, 331, 1179, 1178), (83, 84, 932, 931), (457, 458, 1306, 1305), (54, 55, 903, 902), (750, 751, 1599, 1598), (267, 268, 1116, 1115), (815, 816, 1664, 1663), (601, 602, 1450, 1449), (352, 353, 1201, 1200), (784, 785, 1633, 1632), (161, 162, 1010, 1009), (728, 729, 1577, 1576), (427, 428, 1276, 1275), (255, 256, 1104, 1103), (8, 9, 857, 856), (236, 237, 1085, 1084), (115, 116, 964, 963), (341, 342, 1190, 1189), (222, 223, 1071, 1070), (545, 546, 1394, 1393), (448, 449, 1297, 1296), (631, 632, 1480, 1479), (288, 289, 1137, 1136), (86, 87, 935, 934), (502, 503, 1351, 1350), (659, 660, 1508, 1507), (55, 56, 904, 903), (846, 847, 1695, 1694), (129, 130, 978, 977), (170, 171, 1019, 1018), (266, 267, 1115, 1114), (23, 24, 872, 871), (812, 813, 1661, 1660), (201, 202, 1050, 1049), (600, 601, 1449, 1448), (383, 384, 1232, 1231), (373, 374, 1222, 1221), (783, 784, 1632, 1631), (513, 514, 1362, 1361), (727, 728, 1576, 1575), (233, 234, 1082, 1081), (395, 396, 1244, 1243), (116, 117, 965, 964), (148, 149, 997, 996), (416, 417, 1265, 1264), (540, 541, 1389, 1388), (546, 547, 1395, 1394), (632, 633, 1481, 1480), (309, 310, 1158, 1157), (332, 333, 1181, 1180), (479, 480, 1328, 1327), (658, 659, 1507, 1506), (277, 278, 1126, 1125), (52, 53, 901, 900), (841, 842, 1690, 1689), (669, 670, 1518, 1517), (171, 172, 1020, 1019), (696, 697, 1545, 1544), (22, 23, 871, 870), (817, 818, 1666, 1665), (599, 600, 1448, 1447), (782, 783, 1631, 1630), (65, 66, 914, 913), (510, 511, 1359, 1358), (722, 723, 1571, 1570), (192, 193, 1041, 1040), (394, 395, 1243, 1242), (362, 363, 1211, 1210), (97, 98, 946, 945), (437, 438, 1286, 1285), (246, 247, 1095, 1094), (547, 548, 1396, 1395), (637, 638, 1486, 1485), (41, 42, 890, 889), (139, 140, 988, 987), (405, 406, 1254, 1253), (686, 687, 1535, 1534), (331, 332, 1180, 1179), (307, 304, 1152, 1155), (458, 459, 1307, 1306), (480, 481, 1329, 1328), (302, 303, 1151, 1150), (840, 841, 1689, 1688), (127, 128, 976, 975), (568, 569, 1417, 1416), (578, 579, 1427, 1426), (749, 750, 1598, 1597), (701, 702, 1550, 1549), (272, 273, 1121, 1120), (818, 819, 1667, 1666), (469, 470, 1318, 1317), (785, 786, 1634, 1633), (64, 65, 913, 912), (515, 516, 1364, 1363), (160, 161, 1009, 1008), (717, 718, 1566, 1565), (9, 10, 858, 857), (363, 364, 1212, 1211), (118, 119, 967, 966), (223, 224, 1072, 1071), (42, 43, 891, 890), (138, 139, 987, 986), (422, 423, 1271, 1270), (687, 688, 1536, 1535), (334, 335, 1183, 1182), (501, 502, 1350, 1349), (656, 657, 1505, 1504), (839, 840, 1688, 1687), (573, 574, 1422, 1421), (271, 272, 1120, 1119), (20, 21, 869, 868), (819, 820, 1668, 1667), (202, 203, 1051, 1050), (605, 606, 1454, 1453), (780, 781, 1629, 1628), (514, 515, 1363, 1362), (181, 182, 1030, 1029), (732, 733, 1581, 1580), (392, 393, 1241, 1240), (364, 365, 1213, 1212), (95, 96, 944, 943), (149, 150, 998, 997), (224, 225, 1073, 1072), (541, 542, 1390, 1389), (43, 44, 892, 891), (423, 424, 1272, 1271), (452, 453, 1301, 1300), (847, 844, 1692, 1695), (655, 656, 1504, 1503), (300, 301, 1149, 1148), (213, 214, 1062, 1061), (580, 581, 1429, 1428), (626, 627, 1475, 1474), (759, 760, 1608, 1607), (74, 75, 923, 922), (482, 483, 1331, 1330), (270, 271, 1119, 1118), (808, 809, 1657, 1656), (329, 330, 1178, 1177), (787, 788, 1636, 1635), (509, 510, 1358, 1357), (731, 732, 1580, 1579), (11, 12, 860, 859), (391, 392, 1240, 1239), (361, 362, 1210, 1209), (96, 97, 945, 944), (182, 183, 1031, 1030), (245, 246, 1094, 1093), (536, 537, 1385, 1384), (550, 551, 1399, 1398), (843, 517, 1365, 1691), (152, 153, 1001, 1000), (689, 690, 1538, 1537), (85, 86, 934, 933), (451, 452, 1300, 1299), (654, 655, 1503, 1502), (305, 306, 1154, 1153), (32, 33, 881, 880), (845, 846, 1694, 1693), (579, 580, 1428, 1427), (760, 761, 1609, 1608), (483, 484, 1332, 1331), (700, 701, 1549, 1548), (273, 274, 1122, 1121), (813, 814, 1662, 1661), (212, 213, 1061, 1060), (611, 612, 1460, 1459), (328, 329, 1177, 1176), (786, 787, 1635, 1634), (506, 507, 1355, 1354), (718, 719, 1567, 1566), (10, 11, 859, 858), (390, 391, 1239, 1238), (366, 367, 1215, 1214), (117, 118, 966, 965), (183, 184, 1032, 1031), (551, 552, 1400, 1399), (151, 152, 1000, 999), (425, 426, 1274, 1273), (242, 243, 1091, 1090), (454, 455, 1303, 1302), (657, 658, 1506, 1505), (306, 307, 1155, 1154), (53, 54, 902, 901), (836, 837, 1685, 1684), (582, 583, 1431, 1430), (92, 93, 941, 940), (484, 485, 1333, 1332), (268, 269, 1117, 1116), (21, 22, 870, 869), (806, 807, 1655, 1654), (211, 212, 1060, 1059), (203, 108, 956, 1051), (612, 613, 1461, 1460), (327, 328, 1176, 1175), (781, 782, 1630, 1629), (519, 520, 1368, 1367), (507, 508, 1356, 1355), (729, 730, 1578, 1577), (792, 793, 1641, 1640), (393, 394, 1242, 1241), (359, 360, 1208, 1207), (180, 181, 1029, 1028), (517, 518, 1366, 1365)])
me_mesh_002.materials.append(mat_material_004)
me_mesh_002.use_remesh_preserve_volume = False
me_mesh_002.use_remesh_preserve_attributes = False
me_mesh_002.use_mirror_vertex_groups = False
me_mesh_002.update()
me_cylinder_005 = bpy.data.meshes.new('Cylinder.005')
me_cylinder_005.from_pydata([(0.0, 1.7, -28.74), (0.0, 1.7, 5.0), (0.44, 1.642, -28.74), (0.44, 1.642, 5.0), (0.85, 1.472, -28.74), (0.85, 1.472, 5.0), (1.202, 1.202, -28.74), (1.202, 1.202, 5.0), (1.472, 0.85, -28.74), (1.472, 0.85, 5.0), (1.642, 0.44, -28.74), (1.642, 0.44, 5.0), (1.7, 1.283e-07, -28.74), (1.7, 1.283e-07, 5.0), (1.642, -0.44, -28.74), (1.642, -0.44, 5.0), (1.472, -0.85, -28.74), (1.472, -0.85, 5.0), (1.202, -1.202, -28.74), (1.202, -1.202, 5.0), (0.85, -1.472, -28.74), (0.85, -1.472, 5.0), (0.44, -1.642, -28.74), (0.44, -1.642, 5.0), (6.62e-07, -1.7, -28.74), (6.62e-07, -1.7, 5.0), (-0.44, -1.642, -28.74), (-0.44, -1.642, 5.0), (-0.85, -1.472, -28.74), (-0.85, -1.472, 5.0), (-1.202, -1.202, -28.74), (-1.202, -1.202, 5.0), (-1.472, -0.85, -28.74), (-1.472, -0.85, 5.0), (-1.642, -0.44, -28.74), (-1.642, -0.44, 5.0), (-1.7, -7.904e-07, -28.74), (-1.7, -7.904e-07, 5.0), (-1.642, 0.44, -28.74), (-1.642, 0.44, 5.0), (-1.472, 0.85, -28.74), (-1.472, 0.85, 5.0), (-1.202, 1.202, -28.74), (-1.202, 1.202, 5.0), (-0.85, 1.472, -28.74), (-0.85, 1.472, 5.0), (-0.44, 1.642, -28.74), (-0.44, 1.642, 5.0)], [], [(0, 1, 3, 2), (2, 3, 5, 4), (4, 5, 7, 6), (6, 7, 9, 8), (8, 9, 11, 10), (10, 11, 13, 12), (12, 13, 15, 14), (14, 15, 17, 16), (16, 17, 19, 18), (18, 19, 21, 20), (20, 21, 23, 22), (22, 23, 25, 24), (24, 25, 27, 26), (26, 27, 29, 28), (28, 29, 31, 30), (30, 31, 33, 32), (32, 33, 35, 34), (34, 35, 37, 36), (36, 37, 39, 38), (38, 39, 41, 40), (40, 41, 43, 42), (42, 43, 45, 44), (3, 1, 47, 45, 43, 41, 39, 37, 35, 33, 31, 29, 27, 25, 23, 21, 19, 17, 15, 13, 11, 9, 7, 5), (44, 45, 47, 46), (46, 47, 1, 0), (0, 2, 4, 6, 8, 10, 12, 14, 16, 18, 20, 22, 24, 26, 28, 30, 32, 34, 36, 38, 40, 42, 44, 46)])
me_cylinder_005.use_remesh_preserve_volume = False
me_cylinder_005.use_remesh_preserve_attributes = False
me_cylinder_005.use_mirror_vertex_groups = False
me_cylinder_005.update()
me_cylinder_007 = bpy.data.meshes.new('Cylinder.007')
me_cylinder_007.from_pydata([(0.0, 3.4, -3.576e-07), (0.0, 3.4, 4.55), (2.944, 1.7, 4.55), (2.944, 1.7, -3.576e-07), (2.944, -1.7, -3.576e-07), (-2.972e-07, -3.4, -3.576e-07), (-2.944, -1.7, -3.576e-07), (-2.944, 1.7, -3.576e-07), (-2.944, 1.7, 4.55), (-2.944, -1.7, 4.55), (-2.972e-07, -3.4, 4.55), (2.944, -1.7, 4.55), (1.27e-07, 3.4, 8.55), (2.944, 1.7, 8.55), (-2.944, 1.7, 8.55), (-2.944, -1.7, 8.55), (-1.702e-07, -3.4, 8.55), (2.944, -1.7, 8.55)], [], [(0, 1, 2, 3), (0, 3, 4, 5, 6, 7), (7, 8, 1, 0), (3, 2, 11, 4), (4, 11, 10, 5), (5, 10, 9, 6), (6, 9, 8, 7), (11, 2, 13, 17), (12, 14, 15, 16, 17, 13), (1, 8, 14, 12), (2, 1, 12, 13), (8, 9, 15, 14), (9, 10, 16, 15), (10, 11, 17, 16)])
me_cylinder_007.use_remesh_preserve_volume = False
me_cylinder_007.use_remesh_preserve_attributes = False
me_cylinder_007.use_mirror_vertex_groups = False
me_cylinder_007.update()
me_cube_009 = bpy.data.meshes.new('Cube.009')
me_cube_009.from_pydata([(0.15, -0.5, 1.4), (0.15, -0.5, 2.4), (0.15, 6.0, 1.4), (5.85, -0.5, 1.4), (5.85, -0.5, 2.4), (5.85, 6.0, 1.4), (0.15, -2.5, 1.4), (0.15, -2.5, 2.4), (5.85, -2.5, 1.4), (5.85, -2.5, 2.4), (0.15, -0.5, 0.0), (0.15, 6.0, 0.0), (5.85, -0.5, 0.0), (5.85, 6.0, 0.0), (0.15, -2.5, 0.0), (5.85, -2.5, 0.0), (-0.65, -0.5, 0.6), (-0.65, 6.0, 0.6), (-0.65, -2.5, 0.6), (-0.65, -0.5, 0.0), (-0.65, 6.0, 0.0), (-0.65, -2.5, 0.0), (6.65, -0.5, 0.6), (6.65, 6.0, 0.6), (6.65, -2.5, 0.6), (6.65, -0.5, 0.0), (6.65, 6.0, 0.0), (6.65, -2.5, 0.0), (0.15, 6.8, 0.6), (5.85, 6.8, 0.6), (0.15, 6.8, 0.0), (5.85, 6.8, 0.0), (0.15, 5.0, 1.4), (0.15, 5.0, 2.4), (5.85, 5.0, 1.4), (5.85, 5.0, 2.4), (0.15, 5.0, 0.0), (5.85, 5.0, 0.0), (-0.65, 5.0, 0.6), (-0.65, 5.0, 0.0), (6.65, 5.0, 0.6), (6.65, 5.0, 0.0), (1.15, 6.0, 1.4), (1.15, 6.0, 2.4), (1.15, -0.5, 2.4), (1.15, -2.5, 1.4), (1.15, -2.5, 2.4), (1.15, 6.0, 0.0), (1.15, -0.5, 0.0), (1.15, -2.5, 0.0), (1.15, 6.8, 0.6), (1.15, 6.8, 0.0), (1.15, 5.0, 0.0), (1.15, 5.0, 2.4), (4.85, 6.0, 2.4), (4.85, -2.5, 1.4), (4.85, -0.5, 0.0), (4.85, -2.5, 0.0), (4.85, 5.0, 2.4), (4.85, 6.0, 1.4), (4.85, -0.5, 2.4), (4.85, -2.5, 2.4), (4.85, 6.0, 0.0), (4.85, 6.8, 0.6), (4.85, 6.8, 0.0), (4.85, 5.0, 0.0), (0.15, 1.5, 1.4), (5.85, 1.5, 2.4), (0.15, 1.5, 0.0), (-0.65, 1.5, 0.6), (-0.65, 1.5, 0.0), (0.15, 1.5, 2.4), (5.85, 1.5, 1.4), (5.85, 1.5, 0.0), (6.65, 1.5, 0.6), (6.65, 1.5, 0.0), (1.15, 1.5, 0.0), (1.15, 1.5, 2.4), (4.85, 1.5, 2.4), (4.85, 1.5, 0.0), (-0.85, -0.5, 1.4), (-1.45, -0.5, 0.6), (-1.45, -0.5, 0.0), (-0.85, 1.5, 1.4), (-1.45, 1.5, 0.6), (-1.45, 1.5, 0.0), (6.85, -0.5, 1.4), (7.45, -0.5, 0.6), (7.45, -0.5, 0.0), (6.85, 1.5, 1.4), (7.45, 1.5, 0.6), (7.45, 1.5, 0.0)], [], [(43, 33, 53), (59, 34, 5), (72, 67, 4, 3), (44, 1, 7, 46), (74, 72, 89, 90), (77, 71, 1, 44), (45, 46, 7, 6), (3, 4, 9, 8), (1, 0, 6, 7), (14, 6, 18, 21), (79, 73, 12, 56), (56, 12, 15, 57), (37, 13, 26, 41), (45, 6, 14, 49), (32, 2, 17, 38), (26, 13, 31), (38, 17, 20, 39), (18, 16, 19, 21), (68, 10, 19, 70), (5, 23, 29), (6, 0, 16, 18), (10, 14, 21, 19), (22, 24, 27, 25), (72, 3, 86, 89), (3, 8, 24, 22), (15, 12, 25, 27), (20, 17, 28, 30), (8, 15, 27, 24), (63, 29, 31, 64), (17, 2, 28), (11, 20, 30), (47, 11, 30, 51), (23, 26, 31, 29), (59, 5, 29, 63), (23, 40, 41, 26), (11, 36, 39, 20), (69, 38, 39, 70), (66, 32, 38, 69), (73, 37, 41, 75), (62, 13, 37, 65), (35, 54, 58), (5, 34, 40, 23), (2, 32, 42), (66, 71, 33, 32), (54, 43, 53, 58), (11, 47, 52, 36), (2, 42, 50, 28), (62, 47, 51, 64), (28, 50, 51, 30), (55, 45, 49, 57), (10, 48, 49, 14), (68, 76, 48, 10), (55, 61, 46, 45), (78, 77, 44, 60), (60, 44, 46, 61), (42, 32, 33, 43), (4, 60, 61, 9), (67, 78, 60, 4), (8, 9, 61, 55), (8, 55, 57, 15), (13, 62, 64, 31), (54, 35, 34, 59), (47, 62, 65, 52), (42, 59, 63, 50), (50, 63, 64, 51), (48, 56, 57, 49), (76, 79, 56, 48), (42, 43, 54, 59), (52, 65, 79, 76), (35, 58, 78, 67), (58, 53, 77, 78), (36, 52, 76, 68), (0, 1, 71, 66), (12, 73, 75, 25), (0, 66, 83, 80), (16, 0, 80, 81), (40, 74, 75, 41), (36, 68, 70, 39), (65, 37, 73, 79), (53, 33, 71, 77), (34, 72, 74, 40), (34, 35, 67, 72), (80, 83, 84, 81), (81, 84, 85, 82), (19, 16, 81, 82), (66, 69, 84, 83), (70, 19, 82, 85), (69, 70, 85, 84), (89, 86, 87, 90), (90, 87, 88, 91), (3, 22, 87, 86), (75, 74, 90, 91), (25, 75, 91, 88), (22, 25, 88, 87)])
me_cube_009.use_remesh_preserve_volume = False
me_cube_009.use_remesh_preserve_attributes = False
me_cube_009.use_mirror_vertex_groups = False
me_cube_009.update()
me_cylinder_001 = bpy.data.meshes.new('Cylinder.001')
me_cylinder_001.from_pydata([(0.0, 1.7, -28.74), (0.0, 1.7, 5.0), (0.44, 1.642, -28.74), (0.44, 1.642, 5.0), (0.85, 1.472, -28.74), (0.85, 1.472, 5.0), (1.202, 1.202, -28.74), (1.202, 1.202, 5.0), (1.472, 0.85, -28.74), (1.472, 0.85, 5.0), (1.642, 0.44, -28.74), (1.642, 0.44, 5.0), (1.7, 1.283e-07, -28.74), (1.7, 1.283e-07, 5.0), (1.642, -0.44, -28.74), (1.642, -0.44, 5.0), (1.472, -0.85, -28.74), (1.472, -0.85, 5.0), (1.202, -1.202, -28.74), (1.202, -1.202, 5.0), (0.85, -1.472, -28.74), (0.85, -1.472, 5.0), (0.44, -1.642, -28.74), (0.44, -1.642, 5.0), (6.62e-07, -1.7, -28.74), (6.62e-07, -1.7, 5.0), (-0.44, -1.642, -28.74), (-0.44, -1.642, 5.0), (-0.85, -1.472, -28.74), (-0.85, -1.472, 5.0), (-1.202, -1.202, -28.74), (-1.202, -1.202, 5.0), (-1.472, -0.85, -28.74), (-1.472, -0.85, 5.0), (-1.642, -0.44, -28.74), (-1.642, -0.44, 5.0), (-1.7, -7.904e-07, -28.74), (-1.7, -7.904e-07, 5.0), (-1.642, 0.44, -28.74), (-1.642, 0.44, 5.0), (-1.472, 0.85, -28.74), (-1.472, 0.85, 5.0), (-1.202, 1.202, -28.74), (-1.202, 1.202, 5.0), (-0.85, 1.472, -28.74), (-0.85, 1.472, 5.0), (-0.44, 1.642, -28.74), (-0.44, 1.642, 5.0)], [], [(0, 1, 3, 2), (2, 3, 5, 4), (4, 5, 7, 6), (6, 7, 9, 8), (8, 9, 11, 10), (10, 11, 13, 12), (12, 13, 15, 14), (14, 15, 17, 16), (16, 17, 19, 18), (18, 19, 21, 20), (20, 21, 23, 22), (22, 23, 25, 24), (24, 25, 27, 26), (26, 27, 29, 28), (28, 29, 31, 30), (30, 31, 33, 32), (32, 33, 35, 34), (34, 35, 37, 36), (36, 37, 39, 38), (38, 39, 41, 40), (40, 41, 43, 42), (42, 43, 45, 44), (3, 1, 47, 45, 43, 41, 39, 37, 35, 33, 31, 29, 27, 25, 23, 21, 19, 17, 15, 13, 11, 9, 7, 5), (44, 45, 47, 46), (46, 47, 1, 0), (0, 2, 4, 6, 8, 10, 12, 14, 16, 18, 20, 22, 24, 26, 28, 30, 32, 34, 36, 38, 40, 42, 44, 46)])
me_cylinder_001.use_remesh_preserve_volume = False
me_cylinder_001.use_remesh_preserve_attributes = False
me_cylinder_001.use_mirror_vertex_groups = False
me_cylinder_001.update()

# ---- objects
ob_schieber = bpy.data.objects.new('Schieber', me_cube_006)
ob_m3gehaeuse = bpy.data.objects.new('m3Gehaeuse', me_cube_007)
ob_3d_flo = bpy.data.objects.new('_3d-flo', me_mesh_002)
ob_centerempty = bpy.data.objects.new('centerEmpty', None)
ob_clipschraubenminus = bpy.data.objects.new('clipSchraubenMinus', me_cylinder_005)
ob_m3mutter = bpy.data.objects.new('m3Mutter', me_cylinder_007)
ob_schieberminus = bpy.data.objects.new('Schieberminus', me_cube_009)
ob_centerempty_001 = bpy.data.objects.new('centerEmpty.001', None)
ob_clipschraubenminus_001 = bpy.data.objects.new('clipSchraubenMinus.001', me_cylinder_001)

# ---- transforms, parenting, visibility, modifiers, constraints
ob_schieber.location = (-28.5, -3.0, 12.2)
ob_schieber.lineart.crease_threshold = 0.0
_m = ob_schieber.modifiers.new('Boolean', 'BOOLEAN')
_m.object = ob_clipschraubenminus_001
_m.solver = 'FAST'
_m = ob_schieber.modifiers.new('Boolean.001', 'BOOLEAN')
_m.object = ob_3d_flo
_m.solver = 'FAST'
ob_m3gehaeuse.location = (-25.5, 0.0, 7.8)
ob_m3gehaeuse.lineart.crease_threshold = 0.0
_m = ob_m3gehaeuse.modifiers.new('Boolean', 'BOOLEAN')
_m.object = ob_m3mutter
_m.solver = 'FAST'
_m = ob_m3gehaeuse.modifiers.new('Boolean.002', 'BOOLEAN')
_m.object = ob_schieberminus
_m.solver = 'FAST'
_m = ob_m3gehaeuse.modifiers.new('Boolean.001', 'BOOLEAN')
_m.object = ob_clipschraubenminus
_m.solver = 'FAST'
ob_3d_flo.location = (-27.7, -6.5, 14.5)
ob_3d_flo.rotation_euler = (0.0, -4.127e-08, 0.4363)
ob_3d_flo.scale = (2.142, 2.142, 2.142)
ob_3d_flo.lineart.crease_threshold = 0.0
ob_centerempty.location = (0.0, -16.0, 0.0)
ob_centerempty.empty_image_offset = (0.0, 0.0)
ob_centerempty.lineart.crease_threshold = 0.0
ob_clipschraubenminus.location = (-25.5, 0.0, 12.0)
ob_clipschraubenminus.lineart.crease_threshold = 0.0
_m = ob_clipschraubenminus.modifiers.new('Mirror', 'MIRROR')
_m.mirror_object = ob_centerempty
ob_m3mutter.location = (25.5, 0.0, 7.8)
ob_m3mutter.lineart.crease_threshold = 0.0
_m = ob_m3mutter.modifiers.new('Mirror', 'MIRROR')
_m.mirror_object = ob_centerempty
ob_schieberminus.location = (-28.5, -3.0, 12.2)
ob_schieberminus.lineart.crease_threshold = 0.0
_m = ob_schieberminus.modifiers.new('Mirror', 'MIRROR')
_m.mirror_object = ob_centerempty
ob_centerempty_001.location = (0.0, -16.0, 0.0)
ob_centerempty_001.empty_image_offset = (0.0, 0.0)
ob_centerempty_001.lineart.crease_threshold = 0.0
ob_clipschraubenminus_001.location = (-25.5, 0.0, 12.0)
ob_clipschraubenminus_001.lineart.crease_threshold = 0.0
_m = ob_clipschraubenminus_001.modifiers.new('Mirror', 'MIRROR')
_m.mirror_object = ob_centerempty_001

# ---- collection membership
col_collection_1.objects.link(ob_schieber)
col_collection_2.objects.link(ob_m3gehaeuse)
col_collection_3.objects.link(ob_3d_flo)
col_collection_11.objects.link(ob_centerempty)
col_collection_11.objects.link(ob_clipschraubenminus)
col_collection_11.objects.link(ob_m3mutter)
col_collection_11.objects.link(ob_schieberminus)
col_collection_12.objects.link(ob_centerempty_001)
col_collection_12.objects.link(ob_clipschraubenminus_001)

# ---- scene / render settings (as saved in the file)
scene.frame_start = 1; scene.frame_end = 250; scene.frame_set(1)
scene.render.engine = 'BLENDER_EEVEE_NEXT'
scene.render.resolution_percentage = 50
scene.render.dither_intensity = 0.0
scene.cycles.use_denoising = False
scene.cycles.samples = 128
scene.cycles.sampling_pattern = 'TABULATED_SOBOL'
scene.cycles.light_sampling_threshold = 0.0
scene.cycles.use_adaptive_sampling = False
scene.cycles.use_light_tree = False
scene.cycles.blur_glossy = 0.0
scene.cycles.sample_clamp_indirect = 0.0
scene.view_settings.view_transform = 'Standard'
bpy.context.view_layer.update()

# ---- added for rendering (the .blend has no active camera and no usable light): camera, sun
cam_auto = bpy.data.cameras.new('AutoCamera')
cam_auto.lens = 50.0
cam_auto.sensor_width = 36.0
cam_auto.clip_end = 1203.67
ob_auto_camera = bpy.data.objects.new('AutoCamera', cam_auto)
scene.collection.objects.link(ob_auto_camera)
ob_auto_camera.location = (67.5102, -82.6523, 48.9957)
ob_auto_camera.rotation_euler = (1.09748, -7.21219e-08, 0.694738)
scene.camera = ob_auto_camera
light_auto_sun = bpy.data.lights.new('AutoSun', 'SUN')
light_auto_sun.energy = 3.0
light_auto_sun.angle = 0.0523599
ob_auto_sun = bpy.data.objects.new('AutoSun', light_auto_sun)
scene.collection.objects.link(ob_auto_sun)
ob_auto_sun.rotation_euler = (0.872665, 0.174533, 0.523599)
bpy.context.view_layer.update()
